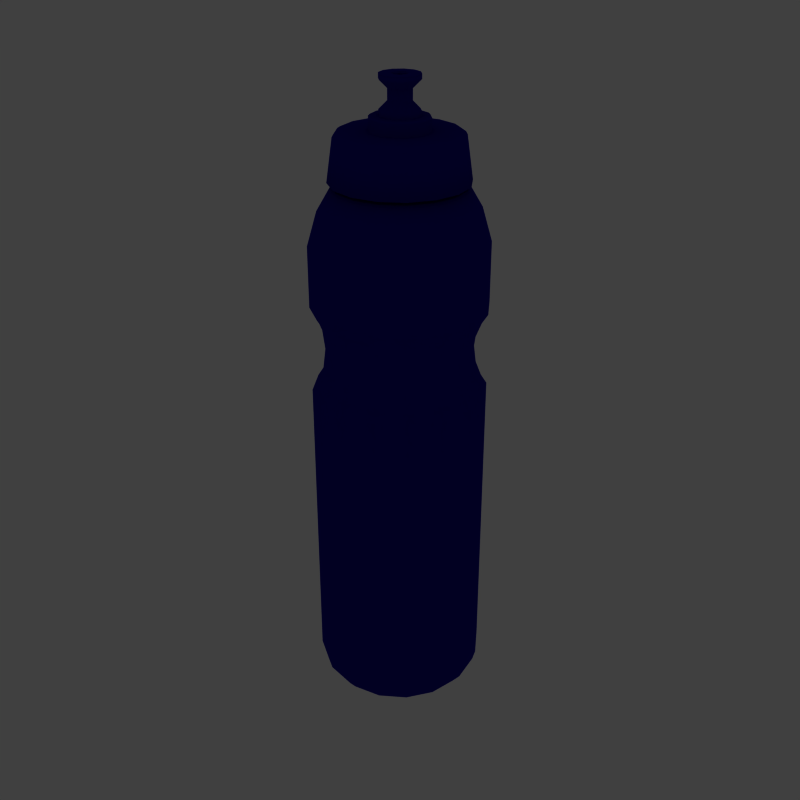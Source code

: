 # Source: bottle_blue.blend  (saved by Blender 3.2.14; exported with 4.5.12 LTS)
import bpy
from mathutils import Matrix  # noqa: F401  (used for matrix-valued properties, if any)

bpy.ops.wm.read_factory_settings(use_empty=True)
scene = bpy.context.scene
scene.name = 'Scene'

# ---- collections
col_collection_1 = bpy.data.collections.new('Collection 1'); scene.collection.children.link(col_collection_1)
col_collection_10 = bpy.data.collections.new('Collection 10'); scene.collection.children.link(col_collection_10)

# ---- materials (node trees are filled in below, after node groups)
mat_sp_btl = bpy.data.materials.new('SP_BTL')
mat_sp_btl.alpha_threshold = 0.0
mat_sp_btl.preview_render_type = 'FLAT'
mat_sp_btl.diffuse_color = (0.03524, 0.01138, 0.5382, 1.0)
mat_sp_btl.roughness = 0.2
mat_sp_btl.specular_intensity = 0.4
mat_sp_btl.line_color = (0.0, 0.0, 0.0, 1.0)

# ---- material node trees

# ---- world
world_world = bpy.data.worlds.new('World'); scene.world = world_world
world_world.color = (0.251, 0.251, 0.251)
world_world.use_sun_shadow = False
world_world.sun_shadow_jitter_overblur = 0.0
world_world.cycles.sampling_method = 'MANUAL'
world_world.cycles.sample_map_resolution = 256

# ---- meshes
me_sport_bottle = bpy.data.meshes.new('Sport_Bottle')
me_sport_bottle.from_pydata([(1.192e-07, -1.17, -4.593), (-1.081, -0.4478, -4.593), (-1.081, 0.4478, -4.593), (-0.8274, 0.8274, -4.593), (-0.6808, -0.3931, -4.679), (-0.7861, -4.172e-07, -4.679), (-4.768e-07, 0.7861, -4.679), (-0.4795, -1.158, 1.527), (-0.886, -0.886, 1.527), (-1.158, 0.4795, 1.527), (-1.158, -0.4795, 1.527), (-1.253, 1.192e-07, 1.527), (-0.886, 0.886, 1.527), (-0.4795, 1.158, 1.527), (-1.023, -0.4237, 1.231), (-1.107, 1.192e-07, 1.231), (-0.7829, 0.7829, 1.231), (-0.4237, 1.023, 1.231), (-1.023, 0.4237, 1.231), (-0.7829, -0.7829, 1.231), (-0.4237, -1.023, 1.231), (-0.4237, -1.023, 0.5597), (-0.7829, -0.7829, 0.5597), (-1.023, 0.4237, 0.5597), (-0.4237, 1.023, 0.5597), (-0.7829, 0.7829, 0.5597), (-1.107, 1.192e-07, 0.5597), (-1.023, -0.4237, 0.5597), (1.192e-07, -1.107, 0.5597), (-0.4795, 1.158, 0.2635), (-0.886, 0.886, 0.2635), (-1.253, 1.192e-07, 0.2635), (-1.158, -0.4795, 0.2635), (-0.4018, 0.97, 0.8954), (-0.7424, 0.7424, 0.8954), (-0.97, 0.4018, 0.8954), (-1.05, 2.384e-07, 0.8954), (-0.97, -0.4018, 0.8954), (-0.7424, -0.7424, 0.8954), (-0.4018, -0.97, 0.8954), (0.0, -1.05, 0.8954), (-1.158, 0.4795, 0.2635), (-0.886, -0.886, 0.2635), (-0.4795, -1.158, 0.2635), (-0.5697, -0.5697, 3.996), (-0.3083, 0.7443, 3.996), (-0.5697, -0.5697, 3.277), (-0.7443, -0.3083, 3.277), (-0.4795, -1.158, 2.478), (0.0, -1.253, 2.478), (-1.158, -0.4795, 2.478), (-1.253, 0.0, 2.478), (-1.158, 0.4795, 2.478), (-0.886, 0.886, 2.478), (-2.384e-07, 1.253, 2.478), (-0.4795, -1.158, -4.508), (-1.158, -0.4795, -4.508), (-0.886, -0.886, -4.508), (-1.253, 1.192e-07, -4.508), (-1.158, 0.4795, -4.508), (-0.886, 0.886, -4.508), (-0.4795, 1.158, -4.508), (-0.4478, -1.081, -4.593), (-0.8274, -0.8274, -4.593), (-1.17, 1.192e-07, -4.593), (-0.4478, 1.081, -4.593), (-0.886, -0.886, 2.478), (-0.3083, -0.7443, 3.277), (-0.8056, -5.96e-08, 3.277), (-0.7443, 0.3083, 3.277), (-0.5697, 0.5697, 3.277), (-0.3083, 0.7443, 3.277), (-0.4795, 1.158, 2.478), (0.0, 0.8056, 3.277), (-0.7895, 0.327, 3.329), (-0.8546, 1.192e-07, 3.329), (-0.7895, -0.327, 3.329), (-0.7895, 0.327, 3.996), (-0.6043, 0.6043, 3.996), (-0.327, 0.7895, 3.996), (-0.8546, 5.96e-08, 3.996), (-0.7895, -0.327, 3.996), (-0.6043, -0.6043, 3.996), (-0.327, -0.7895, 3.996), (-0.327, -0.7895, 3.329), (-0.6043, -0.6043, 3.329), (-0.6043, 0.6043, 3.329), (-0.327, 0.7895, 3.329), (-0.327, -0.7895, 3.949), (-0.7895, -0.327, 3.949), (-0.7895, 0.327, 3.949), (-0.8546, 5.96e-08, 3.949), (-0.3325, -0.8027, 3.972), (-0.8027, -0.3325, 3.972), (-0.6144, -0.6144, 3.972), (-0.8027, 0.3325, 3.972), (-0.8688, 5.96e-08, 3.972), (-0.6144, 0.6144, 3.972), (-0.3325, 0.8027, 3.972), (-0.6043, -0.6043, 3.949), (-0.327, 0.7895, 3.949), (-5.96e-08, -0.8546, 3.949), (-0.6043, 0.6043, 3.949), (-0.3083, -0.7443, 3.996), (-0.7443, -0.3083, 3.996), (-0.7443, 0.3083, 3.996), (-0.8056, 1.192e-07, 3.996), (-0.5697, 0.5697, 3.996), (-0.3685, -0.8895, 3.329), (-0.6808, -0.6808, 3.329), (-0.9628, -4.172e-07, 3.329), (-0.8895, 0.3685, 3.329), (-0.6808, 0.6808, 3.329), (-0.3685, 0.8895, 3.329), (-5.364e-07, 0.9628, 3.329), (-0.5018, -1.211, -4.507), (-0.9272, -0.9272, -4.507), (-1.211, -0.5018, -4.507), (-1.311, 1.192e-07, -4.507), (-1.211, 0.5018, -4.507), (-0.9272, 0.9272, -4.507), (-0.5018, 1.211, -4.507), (-3.576e-07, -1.139, -4.837), (-0.4358, -1.052, -4.837), (-0.8053, -0.8053, -4.837), (-1.052, -0.4358, -4.837), (-1.139, 1.192e-07, -4.837), (-1.052, 0.4358, -4.837), (-0.8053, 0.8053, -4.837), (-0.4358, 1.052, -4.837), (-4.768e-07, -1.264, -4.679), (-0.4836, -1.168, -4.679), (-0.8937, -0.8937, -4.679), (-1.168, -0.4836, -4.679), (-1.264, 1.192e-07, -4.679), (-1.168, 0.4836, -4.679), (-0.8937, 0.8937, -4.679), (-0.4836, 1.168, -4.679), (-0.5018, -1.211, 1.557), (-0.9272, -0.9272, 1.557), (-1.211, 0.5018, 1.557), (-1.211, -0.5018, 1.557), (-1.311, 1.192e-07, 1.557), (-0.9272, 0.9272, 1.557), (-0.5018, 1.211, 1.557), (-1.05, -0.435, 1.194), (-1.137, 1.192e-07, 1.194), (-0.8038, 0.8038, 1.194), (-0.435, 1.05, 1.194), (-1.05, 0.435, 1.194), (-0.8038, -0.8038, 1.194), (-0.435, -1.05, 1.194), (-0.435, -1.05, 0.597), (-0.8038, -0.8038, 0.597), (-1.05, 0.435, 0.597), (-0.435, 1.05, 0.597), (-0.8038, 0.8038, 0.597), (-1.137, 1.192e-07, 0.597), (-1.05, -0.435, 0.597), (-0.5018, 1.211, 0.2341), (-0.9272, 0.9272, 0.2341), (-1.311, 1.192e-07, 0.2341), (-1.211, -0.5018, 0.2341), (-0.4209, 1.016, 0.8954), (-0.7777, 0.7777, 0.8954), (-1.016, 0.4209, 0.8954), (-1.1, 1.192e-07, 0.8954), (-1.016, -0.4209, 0.8954), (-0.7777, -0.7777, 0.8954), (-0.4209, -1.016, 0.8954), (-1.211, 0.5018, 0.2341), (-0.9272, -0.9272, 0.2341), (-0.5018, -1.211, 0.2341), (-0.5018, -1.211, 2.478), (-0.9272, -0.9272, 2.478), (-1.211, -0.5018, 2.478), (-1.311, 1.192e-07, 2.478), (-0.9272, 0.9272, 2.478), (-0.5018, 1.211, 2.478), (-1.211, 0.5018, 2.478), (-1.192e-07, -0.9628, 3.329), (-0.8895, -0.3685, 3.329), (-0.8225, -0.8225, 2.989), (-0.4451, -1.075, 2.989), (-1.163, 1.192e-07, 2.989), (-1.075, -0.4451, 2.989), (-0.4451, 1.075, 2.989), (-0.8225, 0.8225, 2.989), (-1.075, 0.4451, 2.989), (-4.768e-07, -0.9446, -4.837), (-0.3615, -0.8727, -4.837), (-0.6679, -0.6679, -4.837), (-0.8727, -0.3615, -4.837), (-0.9446, 1.192e-07, -4.837), (-0.8727, 0.3615, -4.837), (-0.6679, 0.6679, -4.837), (-0.3615, 0.8727, -4.837), (-4.768e-07, -0.7861, -4.679), (-0.3931, -0.6808, -4.679), (-0.6808, 0.3931, -4.679), (-0.3931, 0.6808, -4.679), (0.3931, 0.6808, -4.679), (0.6808, 0.3931, -4.679), (0.3931, -0.6808, -4.679), (-2.98e-07, 0.9446, -4.837), (0.3615, 0.8727, -4.837), (0.6679, 0.6679, -4.837), (0.8727, 0.3615, -4.837), (0.9446, 5.96e-08, -4.837), (0.8727, -0.3615, -4.837), (0.6679, -0.6679, -4.837), (0.3615, -0.8727, -4.837), (1.075, 0.4451, 2.989), (-4.768e-07, 1.163, 2.989), (0.8225, 0.8225, 2.989), (0.4451, 1.075, 2.989), (1.075, -0.4451, 2.989), (1.163, 0.0, 2.989), (0.0, -1.163, 2.989), (0.4451, -1.075, 2.989), (0.8225, -0.8225, 2.989), (0.8895, -0.3685, 3.329), (1.211, 0.5018, 2.478), (-4.768e-07, 1.311, 2.478), (0.5018, 1.211, 2.478), (0.9272, 0.9272, 2.478), (1.311, 0.0, 2.478), (1.211, -0.5018, 2.478), (-1.192e-07, -1.311, 2.478), (0.9272, -0.9272, 2.478), (0.5018, -1.211, 2.478), (0.5018, -1.211, 0.2341), (0.9272, -0.9272, 0.2341), (1.211, 0.5018, 0.2341), (0.0, -1.1, 0.8954), (0.4209, -1.016, 0.8954), (0.7777, -0.7777, 0.8954), (1.016, -0.4209, 0.8954), (1.1, 0.0, 0.8954), (1.016, 0.4209, 0.8954), (0.7777, 0.7777, 0.8954), (0.4209, 1.016, 0.8954), (-1.192e-07, 1.1, 0.8954), (-1.192e-07, -1.311, 0.2341), (1.211, -0.5018, 0.2341), (1.311, 0.0, 0.2341), (0.9272, 0.9272, 0.2341), (0.5018, 1.211, 0.2341), (-5.96e-07, 1.311, 0.2341), (0.0, -1.137, 0.597), (1.05, -0.435, 0.597), (1.137, 0.0, 0.597), (0.8038, 0.8038, 0.597), (0.435, 1.05, 0.597), (-1.192e-07, 1.137, 0.597), (1.05, 0.435, 0.597), (0.8038, -0.8038, 0.597), (0.435, -1.05, 0.597), (0.435, -1.05, 1.194), (0.8038, -0.8038, 1.194), (1.05, 0.435, 1.194), (-2.384e-07, 1.137, 1.194), (0.435, 1.05, 1.194), (0.8038, 0.8038, 1.194), (1.137, 1.192e-07, 1.194), (1.05, -0.435, 1.194), (0.0, -1.137, 1.194), (-5.96e-07, 1.311, 1.557), (0.5018, 1.211, 1.557), (0.9272, 0.9272, 1.557), (1.311, 0.0, 1.557), (1.211, -0.5018, 1.557), (-1.192e-07, -1.311, 1.557), (1.211, 0.5018, 1.557), (0.9272, -0.9272, 1.557), (0.5018, -1.211, 1.557), (-3.576e-07, 1.264, -4.679), (0.4836, 1.168, -4.679), (0.8937, 0.8937, -4.679), (1.168, 0.4836, -4.679), (1.264, 0.0, -4.679), (1.168, -0.4836, -4.679), (0.8937, -0.8937, -4.679), (0.4836, -1.168, -4.679), (-3.576e-07, 1.139, -4.837), (0.4358, 1.052, -4.837), (0.8053, 0.8053, -4.837), (1.052, 0.4358, -4.837), (1.139, 0.0, -4.837), (1.052, -0.4358, -4.837), (0.8053, -0.8053, -4.837), (0.4358, -1.052, -4.837), (-3.576e-07, 1.311, -4.507), (0.5018, 1.211, -4.507), (0.9272, 0.9272, -4.507), (1.211, 0.5018, -4.507), (1.311, 0.0, -4.507), (1.211, -0.5018, -4.507), (0.9272, -0.9272, -4.507), (0.5018, -1.211, -4.507), (-5.96e-07, -1.311, -4.507), (0.3685, 0.8895, 3.329), (0.6808, 0.6808, 3.329), (0.8895, 0.3685, 3.329), (0.9628, -5.364e-07, 3.329), (0.6808, -0.6808, 3.329), (0.3685, -0.8895, 3.329), (-4.768e-07, 0.8056, 3.996), (0.5697, 0.5697, 3.996), (0.8056, 5.96e-08, 3.996), (0.7443, 0.3083, 3.996), (0.7443, -0.3083, 3.996), (0.3083, -0.7443, 3.996), (0.6043, 0.6043, 3.949), (-4.768e-07, 0.8546, 3.949), (0.327, 0.7895, 3.949), (0.6043, -0.6043, 3.949), (0.3325, 0.8027, 3.972), (-4.172e-07, 0.8688, 3.972), (0.6144, 0.6144, 3.972), (0.8688, 5.96e-08, 3.972), (0.8027, 0.3325, 3.972), (0.6144, -0.6144, 3.972), (0.8027, -0.3325, 3.972), (-5.96e-08, -0.8688, 3.972), (0.3325, -0.8027, 3.972), (0.8546, 5.96e-08, 3.949), (0.7895, 0.327, 3.949), (0.7895, -0.327, 3.949), (0.327, -0.7895, 3.949), (-2.384e-07, 0.8546, 3.329), (0.327, 0.7895, 3.329), (0.6043, 0.6043, 3.329), (0.6043, -0.6043, 3.329), (0.327, -0.7895, 3.329), (0.327, -0.7895, 3.996), (0.6043, -0.6043, 3.996), (-5.96e-08, -0.8546, 3.996), (0.7895, -0.327, 3.996), (0.8546, 5.96e-08, 3.996), (0.327, 0.7895, 3.996), (0.6043, 0.6043, 3.996), (-4.768e-07, 0.8546, 3.996), (0.7895, 0.327, 3.996), (-5.96e-08, -0.8546, 3.329), (0.7895, -0.327, 3.329), (0.8546, 5.96e-08, 3.329), (0.7895, 0.327, 3.329), (5.96e-08, -0.8056, 3.277), (0.4795, 1.158, 2.478), (0.3083, 0.7443, 3.277), (0.5697, 0.5697, 3.277), (0.7443, 0.3083, 3.277), (0.8056, -1.192e-07, 3.277), (0.3083, -0.7443, 3.277), (0.886, -0.886, 2.478), (0.4478, 1.081, -4.593), (1.17, 0.0, -4.593), (0.8274, -0.8274, -4.593), (0.4478, -1.081, -4.593), (0.4795, 1.158, -4.508), (-5.96e-07, 1.253, -4.508), (0.886, 0.886, -4.508), (1.158, 0.4795, -4.508), (1.253, 0.0, -4.508), (0.886, -0.886, -4.508), (1.158, -0.4795, -4.508), (0.4795, -1.158, -4.508), (-1.192e-07, -1.253, -4.508), (0.886, 0.886, 2.478), (1.158, 0.4795, 2.478), (1.253, -1.192e-07, 2.478), (1.158, -0.4795, 2.478), (0.4795, -1.158, 2.478), (0.7443, -0.3083, 3.277), (0.5697, -0.5697, 3.277), (0.3083, 0.7443, 3.996), (0.5697, -0.5697, 3.996), (5.96e-08, -0.8056, 3.996), (0.4795, -1.158, 0.2635), (0.886, -0.886, 0.2635), (1.158, 0.4795, 0.2635), (0.4018, -0.97, 0.8954), (0.7424, -0.7424, 0.8954), (0.97, -0.4018, 0.8954), (1.05, 0.0, 0.8954), (0.97, 0.4018, 0.8954), (0.7424, 0.7424, 0.8954), (0.4018, 0.97, 0.8954), (-3.576e-07, 1.05, 0.8954), (-1.192e-07, -1.253, 0.2635), (1.158, -0.4795, 0.2635), (1.253, 0.0, 0.2635), (0.886, 0.886, 0.2635), (0.4795, 1.158, 0.2635), (-5.96e-07, 1.253, 0.2635), (1.023, -0.4237, 0.5597), (1.107, 0.0, 0.5597), (0.7829, 0.7829, 0.5597), (0.4237, 1.023, 0.5597), (-3.576e-07, 1.107, 0.5597), (1.023, 0.4237, 0.5597), (0.7829, -0.7829, 0.5597), (0.4237, -1.023, 0.5597), (0.4237, -1.023, 1.231), (0.7829, -0.7829, 1.231), (1.023, 0.4237, 1.231), (-5.96e-07, 1.107, 1.231), (0.4237, 1.023, 1.231), (0.7829, 0.7829, 1.231), (1.107, 0.0, 1.231), (1.023, -0.4237, 1.231), (0.0, -1.107, 1.231), (-5.96e-07, 1.253, 1.527), (0.4795, 1.158, 1.527), (0.886, 0.886, 1.527), (1.253, 0.0, 1.527), (1.158, -0.4795, 1.527), (-1.192e-07, -1.253, 1.527), (1.158, 0.4795, 1.527), (0.886, -0.886, 1.527), (0.4795, -1.158, 1.527), (0.7861, -4.768e-07, -4.679), (0.6808, -0.3931, -4.679), (-5.96e-07, 1.17, -4.593), (0.8274, 0.8274, -4.593), (1.081, 0.4478, -4.593), (1.081, -0.4478, -4.593), (-1.341e-07, 0.1728, 4.645), (-1.341e-07, 0.1728, 4.476), (-0.08638, 0.1496, 4.645), (-0.08638, 0.1496, 4.476), (-0.1496, 0.08638, 4.645), (-0.1496, 0.08638, 4.476), (-2.086e-07, 0.295, 4.767), (-2.086e-07, 0.295, 4.354), (-0.1475, 0.2555, 4.767), (-0.1475, 0.2555, 4.354), (-0.2555, 0.1475, 4.767), (-0.2555, 0.1475, 4.354), (-0.0799, 0.0799, 4.804), (-0.09093, 0.09093, 4.837), (-0.2555, 0.1475, 4.837), (-0.1475, 0.2555, 4.837), (-2.086e-07, 0.295, 4.837), (-0.113, -5.215e-08, 4.001), (-0.0799, 0.0799, 4.001), (-2.086e-07, 0.295, 4.284), (-0.1475, 0.2555, 4.284), (-0.2555, 0.1475, 4.284), (-3.576e-07, 0.4152, 4.284), (-0.2076, 0.3595, 4.284), (-0.3595, 0.2076, 4.284), (-0.7903, 0.3274, 4.077), (-0.6049, 0.6049, 4.077), (-0.3274, 0.7903, 4.077), (-0.3784, 0.2185, 4.077), (-2.384e-07, 0.437, 4.077), (-3.576e-07, 0.437, 4.261), (-0.2185, 0.3784, 4.261), (-0.3784, 0.2185, 4.261), (-0.2185, 0.3784, 4.077), (-0.8301, 0.3439, 4.05), (-0.8985, 5.96e-08, 4.05), (-0.6354, 0.6354, 4.05), (-0.3439, 0.8301, 4.05), (-0.8521, 0.353, 4.008), (-0.9223, 1.192e-07, 4.008), (-0.6522, 0.6522, 4.008), (-0.353, 0.8521, 4.008), (-0.9351, 0.3873, 3.382), (-1.012, 1.192e-07, 3.382), (-0.7157, 0.7157, 3.382), (-0.3873, 0.9351, 3.382), (-0.7895, 0.327, 3.382), (-0.8546, 1.192e-07, 3.382), (-0.6043, 0.6043, 3.382), (-0.327, 0.7895, 3.382), (-0.8071, 0.3343, 3.971), (-0.8735, 1.192e-07, 3.971), (-0.6177, 0.6177, 3.971), (-0.3343, 0.8071, 3.971), (-0.7895, 0.327, 4.001), (-0.8546, 1.192e-07, 4.001), (-0.6043, 0.6043, 4.001), (-0.327, 0.7895, 4.001), (-0.7895, 0.327, 3.941), (-0.8546, 1.192e-07, 3.941), (-0.6043, 0.6043, 3.941), (-0.327, 0.7895, 3.941), (-0.327, -0.7895, 3.941), (-0.6043, -0.6043, 3.941), (-0.7895, -0.327, 3.941), (-0.327, -0.7895, 4.001), (-0.6043, -0.6043, 4.001), (-0.7895, -0.327, 4.001), (-0.3343, -0.8071, 3.971), (-0.6177, -0.6177, 3.971), (-0.8071, -0.3343, 3.971), (-0.327, -0.7895, 3.382), (-0.6043, -0.6043, 3.382), (-0.7895, -0.327, 3.382), (-0.3873, -0.9351, 3.382), (-0.7157, -0.7157, 3.382), (-0.9351, -0.3873, 3.382), (-0.8555, -5.96e-08, 4.077), (-0.353, -0.8521, 4.008), (-0.6522, -0.6522, 4.008), (-0.8521, -0.353, 4.008), (-0.3439, -0.8301, 4.05), (-0.6354, -0.6354, 4.05), (-0.8301, -0.3439, 4.05), (-0.2185, -0.3784, 4.077), (-0.437, 1.192e-07, 4.261), (-0.3784, -0.2185, 4.261), (-0.2185, -0.3784, 4.261), (-3.576e-07, -0.437, 4.261), (-2.384e-07, -0.437, 4.077), (-0.3784, -0.2185, 4.077), (-0.437, 0.0, 4.077), (-0.3274, -0.7903, 4.077), (-0.6049, -0.6049, 4.077), (-0.7903, -0.3274, 4.077), (-0.4152, 1.192e-07, 4.284), (-0.3595, -0.2076, 4.284), (-0.2076, -0.3595, 4.284), (-3.576e-07, -0.4152, 4.284), (-0.295, 1.192e-07, 4.284), (-0.2555, -0.1475, 4.284), (-0.1475, -0.2555, 4.284), (-2.682e-07, -0.295, 4.284), (-0.0799, -0.0799, 4.001), (-0.113, -5.215e-08, 4.804), (-2.682e-07, -0.295, 4.837), (-0.1475, -0.2555, 4.837), (-0.2555, -0.1475, 4.837), (-0.295, 1.192e-07, 4.837), (-4.47e-08, -0.1286, 4.837), (-0.09093, -0.09093, 4.837), (-0.1286, -8.941e-08, 4.837), (-0.0799, -0.0799, 4.804), (-0.295, 1.192e-07, 4.354), (-0.295, 1.192e-07, 4.767), (-0.2555, -0.1475, 4.354), (-0.2555, -0.1475, 4.767), (-0.1475, -0.2555, 4.354), (-0.1475, -0.2555, 4.767), (-2.682e-07, -0.295, 4.354), (-2.682e-07, -0.295, 4.767), (-0.1728, 0.0, 4.476), (-0.1728, 0.0, 4.645), (-0.1496, -0.08638, 4.476), (-0.1496, -0.08638, 4.645), (-0.08638, -0.1496, 4.476), (-0.08638, -0.1496, 4.645), (-1.639e-07, -0.1728, 4.476), (-1.639e-07, -0.1728, 4.645), (0.08638, -0.1496, 4.645), (0.08638, -0.1496, 4.476), (0.1496, -0.08638, 4.645), (0.1496, -0.08638, 4.476), (0.1728, -5.96e-08, 4.645), (0.1728, -5.96e-08, 4.476), (0.1475, -0.2555, 4.767), (0.1475, -0.2555, 4.354), (0.2555, -0.1475, 4.767), (0.2555, -0.1475, 4.354), (0.295, 5.96e-08, 4.767), (0.295, 5.96e-08, 4.354), (0.0799, -0.0799, 4.804), (0.1286, -1.043e-07, 4.837), (0.09093, -0.09093, 4.837), (0.295, 5.96e-08, 4.837), (0.2555, -0.1475, 4.837), (0.1475, -0.2555, 4.837), (0.113, -4.47e-08, 4.804), (2.235e-08, -0.113, 4.804), (0.0799, -0.0799, 4.001), (2.235e-08, -0.113, 4.001), (0.1475, -0.2555, 4.284), (0.2555, -0.1475, 4.284), (0.295, 5.96e-08, 4.284), (0.2076, -0.3595, 4.284), (0.3595, -0.2076, 4.284), (0.4152, 8.941e-08, 4.284), (0.7903, -0.3274, 4.077), (0.6049, -0.6049, 4.077), (0.3274, -0.7903, 4.077), (0.437, -2.98e-08, 4.077), (0.3784, -0.2185, 4.077), (0.0, -0.8555, 4.077), (0.2185, -0.3784, 4.261), (0.3784, -0.2185, 4.261), (0.437, 8.941e-08, 4.261), (0.2185, -0.3784, 4.077), (0.8301, -0.3439, 4.05), (0.6354, -0.6354, 4.05), (0.3439, -0.8301, 4.05), (-3.576e-07, -0.8985, 4.05), (0.8521, -0.353, 4.008), (0.6522, -0.6522, 4.008), (0.353, -0.8521, 4.008), (-3.576e-07, -0.9223, 4.008), (0.8555, -1.788e-07, 4.077), (0.9351, -0.3873, 3.382), (0.7157, -0.7157, 3.382), (0.3873, -0.9351, 3.382), (-3.576e-07, -1.012, 3.382), (0.7895, -0.327, 3.382), (0.6043, -0.6043, 3.382), (0.327, -0.7895, 3.382), (-3.576e-07, -0.8546, 3.382), (0.8071, -0.3343, 3.971), (0.6177, -0.6177, 3.971), (0.3343, -0.8071, 3.971), (-3.576e-07, -0.8735, 3.971), (0.7895, -0.327, 4.001), (0.6043, -0.6043, 4.001), (0.327, -0.7895, 4.001), (-3.576e-07, -0.8546, 4.001), (0.7895, -0.327, 3.941), (0.6043, -0.6043, 3.941), (0.327, -0.7895, 3.941), (-3.576e-07, -0.8546, 3.941), (-2.384e-07, 0.8546, 3.941), (0.327, 0.7895, 3.941), (0.6043, 0.6043, 3.941), (0.8546, 5.96e-08, 3.941), (0.7895, 0.327, 3.941), (-2.384e-07, 0.8546, 4.001), (0.327, 0.7895, 4.001), (0.6043, 0.6043, 4.001), (0.8546, 5.96e-08, 4.001), (0.7895, 0.327, 4.001), (-1.788e-07, 0.8735, 3.971), (0.3343, 0.8071, 3.971), (0.6177, 0.6177, 3.971), (0.8735, 5.96e-08, 3.971), (0.8071, 0.3343, 3.971), (-2.384e-07, 0.8546, 3.382), (0.327, 0.7895, 3.382), (0.6043, 0.6043, 3.382), (0.8546, 5.96e-08, 3.382), (0.7895, 0.327, 3.382), (-2.384e-07, 1.012, 3.382), (0.3873, 0.9351, 3.382), (0.7157, 0.7157, 3.382), (1.012, 0.0, 3.382), (0.9351, 0.3873, 3.382), (-2.384e-07, 0.9223, 4.008), (0.353, 0.8521, 4.008), (0.6522, 0.6522, 4.008), (0.9223, 5.96e-08, 4.008), (0.8521, 0.353, 4.008), (-1.788e-07, 0.8985, 4.05), (0.3439, 0.8301, 4.05), (0.6354, 0.6354, 4.05), (0.8985, 5.96e-08, 4.05), (0.8301, 0.3439, 4.05), (0.2185, 0.3784, 4.077), (0.3784, 0.2185, 4.261), (0.2185, 0.3784, 4.261), (5.96e-08, 0.8555, 4.077), (0.3784, 0.2185, 4.077), (0.3274, 0.7903, 4.077), (0.6049, 0.6049, 4.077), (0.7903, 0.3274, 4.077), (0.3595, 0.2076, 4.284), (0.2076, 0.3595, 4.284), (0.2555, 0.1475, 4.284), (0.1475, 0.2555, 4.284), (3.725e-08, 0.113, 4.001), (0.0799, 0.0799, 4.001), (0.113, -4.47e-08, 4.001), (3.725e-08, 0.113, 4.804), (0.1475, 0.2555, 4.837), (0.2555, 0.1475, 4.837), (4.47e-08, 0.1286, 4.837), (0.09093, 0.09093, 4.837), (0.0799, 0.0799, 4.804), (0.2555, 0.1475, 4.354), (0.2555, 0.1475, 4.767), (0.1475, 0.2555, 4.354), (0.1475, 0.2555, 4.767), (0.1496, 0.08638, 4.476), (0.1496, 0.08638, 4.645), (0.08638, 0.1496, 4.476), (0.08638, 0.1496, 4.645), (-0.4679, -1.13, 0.3737), (-0.8646, -0.8646, 0.3737), (-1.13, 0.4679, 0.3737), (-0.4679, 1.13, 0.3737), (-0.8646, 0.8646, 0.3737), (-1.223, 1.192e-07, 0.3737), (-1.13, -0.4679, 0.3737), (-1.192e-07, -1.223, 0.3737), (1.13, -0.4679, 0.3737), (1.223, 0.0, 0.3737), (0.8646, 0.8646, 0.3737), (0.4679, 1.13, 0.3737), (-2.384e-07, 1.223, 0.3737), (1.13, 0.4679, 0.3737), (0.8646, -0.8646, 0.3737), (0.4679, -1.13, 0.3737), (-1.13, -0.4679, 1.417), (-1.223, 1.192e-07, 1.417), (-0.8646, 0.8646, 1.417), (-0.4679, 1.13, 1.417), (-1.13, 0.4679, 1.417), (-0.8646, -0.8646, 1.417), (-0.4679, -1.13, 1.417), (0.4679, -1.13, 1.417), (0.8646, -0.8646, 1.417), (1.13, 0.4679, 1.417), (-2.384e-07, 1.223, 1.417), (0.4679, 1.13, 1.417), (0.8646, 0.8646, 1.417), (1.223, 0.0, 1.417), (1.13, -0.4679, 1.417), (-1.192e-07, -1.223, 1.417)], [], [(62, 0, 424, 65), (62, 65, 3, 63), (63, 3, 2, 1), (1, 2, 64), (200, 6, 197, 198), (198, 4, 199, 200), (4, 5, 199), (39, 20, 412, 40), (20, 7, 418, 412), (38, 19, 20, 39), (7, 20, 19, 8), (37, 14, 19, 38), (14, 10, 8, 19), (36, 15, 14, 37), (15, 11, 10, 14), (35, 18, 15, 36), (18, 9, 11, 15), (34, 16, 18, 35), (16, 12, 9, 18), (33, 17, 16, 34), (17, 13, 12, 16), (389, 407, 17, 33), (407, 413, 13, 17), (400, 24, 29, 395), (389, 33, 24, 400), (24, 25, 30, 29), (33, 34, 25, 24), (25, 23, 41, 30), (34, 35, 23, 25), (23, 26, 31, 41), (35, 36, 26, 23), (26, 27, 32, 31), (36, 37, 27, 26), (27, 22, 42, 32), (37, 38, 22, 27), (22, 21, 43, 42), (38, 39, 21, 22), (21, 28, 390, 43), (39, 40, 28, 21), (103, 378, 348, 67), (104, 44, 46, 47), (105, 106, 68, 69), (107, 105, 69, 70), (307, 45, 71, 73), (45, 107, 70, 71), (106, 104, 47, 68), (44, 103, 67, 46), (48, 7, 8, 66), (11, 51, 50, 10), (13, 72, 53, 12), (413, 54, 72, 13), (12, 53, 52, 9), (9, 52, 51, 11), (10, 50, 66, 8), (7, 48, 49, 418), (390, 368, 55, 43), (42, 57, 56, 32), (31, 58, 59, 41), (41, 59, 60, 30), (29, 61, 361, 395), (30, 60, 61, 29), (32, 56, 58, 31), (43, 55, 57, 42), (368, 0, 62, 55), (57, 63, 1, 56), (58, 64, 2, 59), (59, 2, 3, 60), (61, 65, 424, 361), (60, 3, 65, 61), (56, 1, 64, 58), (55, 62, 63, 57), (348, 49, 48, 67), (67, 48, 66, 46), (46, 66, 50, 47), (47, 50, 51, 68), (68, 51, 52, 69), (69, 52, 53, 70), (70, 53, 72, 71), (71, 72, 54, 73), (180, 344, 84, 108), (109, 85, 76, 181), (74, 111, 110, 75), (111, 74, 86, 112), (330, 114, 113, 87), (112, 86, 87, 113), (181, 76, 75, 110), (108, 84, 85, 109), (83, 92, 324, 337), (92, 88, 101, 324), (81, 93, 94, 82), (93, 89, 99, 94), (77, 95, 96, 80), (95, 90, 91, 96), (77, 78, 97, 95), (95, 97, 102, 90), (342, 318, 98, 79), (318, 314, 100, 98), (78, 79, 98, 97), (97, 98, 100, 102), (81, 80, 96, 93), (93, 96, 91, 89), (83, 82, 94, 92), (92, 94, 99, 88), (86, 74, 90, 102), (76, 85, 99, 89), (84, 344, 101, 88), (74, 75, 91, 90), (75, 76, 89, 91), (85, 84, 88, 99), (87, 86, 102, 100), (330, 87, 100, 314), (83, 337, 378, 103), (81, 82, 44, 104), (77, 80, 106, 105), (78, 77, 105, 107), (342, 79, 45, 307), (79, 78, 107, 45), (80, 81, 104, 106), (82, 83, 103, 44), (300, 115, 131, 130), (130, 131, 123, 122), (115, 116, 132, 131), (131, 132, 124, 123), (116, 117, 133, 132), (132, 133, 125, 124), (117, 118, 134, 133), (133, 134, 126, 125), (118, 119, 135, 134), (134, 135, 127, 126), (119, 120, 136, 135), (135, 136, 128, 127), (120, 121, 137, 136), (136, 137, 129, 128), (121, 292, 276, 137), (137, 276, 284, 129), (300, 243, 172, 115), (115, 172, 171, 116), (116, 171, 162, 117), (117, 162, 161, 118), (118, 161, 170, 119), (119, 170, 160, 120), (120, 160, 159, 121), (121, 159, 248, 292), (169, 234, 266, 151), (168, 169, 151, 150), (167, 168, 150, 145), (166, 167, 145, 146), (165, 166, 146, 149), (164, 165, 149, 147), (163, 164, 147, 148), (242, 163, 148, 261), (242, 254, 155, 163), (163, 155, 156, 164), (164, 156, 154, 165), (165, 154, 157, 166), (166, 157, 158, 167), (167, 158, 153, 168), (168, 153, 152, 169), (169, 152, 249, 234), (138, 173, 174, 139), (141, 175, 176, 142), (143, 177, 178, 144), (144, 178, 223, 267), (140, 179, 177, 143), (142, 176, 179, 140), (139, 174, 175, 141), (272, 228, 173, 138), (174, 173, 183, 182), (182, 183, 108, 109), (176, 175, 185, 184), (184, 185, 181, 110), (178, 177, 187, 186), (186, 187, 112, 113), (223, 178, 186, 213), (213, 186, 113, 114), (177, 179, 188, 187), (187, 188, 111, 112), (179, 176, 184, 188), (188, 184, 110, 111), (175, 174, 182, 185), (185, 182, 109, 181), (173, 228, 218, 183), (183, 218, 180, 108), (123, 190, 189, 122), (124, 191, 190, 123), (125, 192, 191, 124), (126, 193, 192, 125), (127, 194, 193, 126), (128, 195, 194, 127), (129, 196, 195, 128), (284, 204, 196, 129), (189, 190, 198, 197), (192, 193, 5, 4), (193, 194, 199, 5), (6, 200, 196, 204), (190, 191, 198), (191, 4, 198), (191, 192, 4), (194, 195, 199), (195, 200, 199), (195, 196, 200), (206, 201, 205), (206, 202, 201), (207, 202, 206), (210, 423, 209), (210, 203, 423), (211, 203, 210), (6, 204, 205, 201), (208, 422, 202, 207), (209, 423, 422, 208), (189, 197, 203, 211), (284, 285, 205, 204), (285, 286, 206, 205), (286, 287, 207, 206), (287, 288, 208, 207), (288, 289, 209, 208), (289, 290, 210, 209), (290, 291, 211, 210), (291, 122, 189, 211), (219, 306, 180, 218), (230, 219, 218, 228), (216, 221, 305, 220), (227, 216, 220, 229), (212, 303, 304, 217), (222, 212, 217, 226), (214, 302, 303, 212), (225, 214, 212, 222), (213, 114, 301, 215), (223, 213, 215, 224), (215, 301, 302, 214), (224, 215, 214, 225), (217, 304, 221, 216), (226, 217, 216, 227), (220, 305, 306, 219), (229, 220, 219, 230), (272, 275, 230, 228), (274, 271, 227, 229), (270, 273, 222, 226), (273, 269, 225, 222), (268, 267, 223, 224), (269, 268, 224, 225), (271, 270, 226, 227), (275, 274, 229, 230), (235, 234, 249, 257), (236, 235, 257, 256), (237, 236, 256, 250), (238, 237, 250, 251), (239, 238, 251, 255), (240, 239, 255, 252), (241, 240, 252, 253), (242, 241, 253, 254), (242, 261, 262, 241), (241, 262, 263, 240), (240, 263, 260, 239), (239, 260, 264, 238), (238, 264, 265, 237), (237, 265, 259, 236), (236, 259, 258, 235), (235, 258, 266, 234), (293, 292, 248, 247), (294, 293, 247, 246), (295, 294, 246, 233), (296, 295, 233, 245), (297, 296, 245, 244), (298, 297, 244, 232), (299, 298, 232, 231), (300, 299, 231, 243), (277, 285, 284, 276), (293, 277, 276, 292), (278, 286, 285, 277), (294, 278, 277, 293), (279, 287, 286, 278), (295, 279, 278, 294), (280, 288, 287, 279), (296, 280, 279, 295), (281, 289, 288, 280), (297, 281, 280, 296), (282, 290, 289, 281), (298, 282, 281, 297), (283, 291, 290, 282), (299, 283, 282, 298), (130, 122, 291, 283), (300, 130, 283, 299), (336, 377, 312, 335), (339, 309, 311, 338), (340, 376, 308, 341), (342, 307, 376, 340), (341, 308, 310, 343), (343, 310, 309, 339), (338, 311, 377, 336), (335, 312, 378, 337), (330, 314, 315, 331), (331, 315, 313, 332), (333, 316, 329, 334), (346, 326, 328, 345), (347, 327, 326, 346), (334, 329, 101, 344), (345, 328, 316, 333), (332, 313, 327, 347), (325, 329, 316, 322), (335, 325, 322, 336), (323, 328, 326, 320), (338, 323, 320, 339), (319, 313, 315, 317), (341, 319, 317, 340), (318, 317, 315, 314), (342, 340, 317, 318), (321, 327, 313, 319), (343, 321, 319, 341), (321, 320, 326, 327), (343, 339, 320, 321), (323, 322, 316, 328), (338, 336, 322, 323), (325, 324, 101, 329), (335, 337, 324, 325), (306, 305, 333, 334), (221, 304, 346, 345), (302, 301, 331, 332), (330, 331, 301, 114), (303, 302, 332, 347), (347, 346, 304, 303), (305, 221, 345, 333), (180, 306, 334, 344), (350, 73, 54, 349), (351, 350, 349, 369), (352, 351, 369, 370), (353, 352, 370, 371), (374, 353, 371, 372), (375, 374, 372, 355), (354, 375, 355, 373), (348, 354, 373, 49), (367, 365, 358, 359), (366, 364, 357, 427), (362, 360, 356, 425), (360, 361, 424, 356), (363, 362, 425, 426), (364, 363, 426, 357), (365, 366, 427, 358), (359, 0, 368, 367), (379, 380, 365, 367), (391, 392, 364, 366), (393, 394, 360, 362), (394, 395, 361, 360), (381, 393, 362, 363), (392, 381, 363, 364), (380, 391, 366, 365), (390, 379, 367, 368), (421, 418, 49, 373), (417, 420, 355, 372), (419, 416, 371, 370), (415, 419, 370, 369), (413, 414, 349, 54), (414, 415, 369, 349), (416, 417, 372, 371), (373, 355, 420, 421), (377, 375, 354, 312), (309, 353, 374, 311), (376, 350, 351, 308), (307, 73, 350, 376), (308, 351, 352, 310), (310, 352, 353, 309), (311, 374, 375, 377), (312, 354, 348, 378), (382, 403, 28, 40), (403, 379, 390, 28), (383, 402, 403, 382), (402, 380, 379, 403), (384, 396, 402, 383), (396, 391, 380, 402), (385, 397, 396, 384), (397, 392, 391, 396), (386, 401, 397, 385), (401, 381, 392, 397), (387, 398, 401, 386), (398, 393, 381, 401), (388, 399, 398, 387), (399, 394, 393, 398), (389, 400, 399, 388), (400, 395, 394, 399), (407, 408, 414, 413), (389, 388, 408, 407), (408, 409, 415, 414), (388, 387, 409, 408), (409, 406, 419, 415), (387, 386, 406, 409), (406, 410, 416, 419), (386, 385, 410, 406), (410, 411, 417, 416), (385, 384, 411, 410), (411, 405, 420, 417), (384, 383, 405, 411), (421, 420, 405, 404), (383, 382, 404, 405), (404, 412, 418, 421), (382, 40, 412, 404), (423, 202, 422), (203, 201, 202, 423), (201, 203, 197, 6), (427, 357, 426), (358, 427, 426, 425), (359, 358, 425, 356), (424, 0, 359, 356), (433, 439, 541, 549), (432, 433, 549, 550), (438, 432, 550, 542), (431, 437, 439, 433), (430, 431, 433, 432), (436, 430, 432, 438), (429, 435, 437, 431), (428, 429, 431, 430), (434, 428, 430, 436), (439, 449, 527, 541), (442, 438, 542, 536), (437, 448, 449, 439), (443, 436, 438, 442), (435, 447, 448, 437), (444, 434, 436, 443), (441, 539, 532, 440), (677, 441, 440, 674), (441, 677, 444, 443), (539, 441, 442, 536), (441, 443, 442), (445, 446, 440, 532), (446, 671, 674, 440), (485, 446, 484), (484, 446, 482), (450, 451, 448, 447), (451, 452, 449, 448), (452, 523, 527, 449), (458, 459, 451, 450), (459, 460, 452, 451), (460, 513, 523, 452), (453, 505, 519, 456), (455, 461, 457, 662), (454, 461, 455), (454, 456, 461), (453, 456, 454), (457, 461, 459, 458), (461, 456, 460, 459), (456, 519, 513, 460), (462, 453, 454, 464), (466, 462, 464, 468), (462, 463, 505, 453), (466, 467, 463, 462), (465, 464, 454, 455), (469, 468, 464, 465), (654, 465, 455, 662), (649, 469, 465, 654), (470, 466, 468, 472), (470, 471, 467, 466), (473, 472, 468, 469), (644, 473, 469, 649), (476, 474, 470, 472), (475, 471, 470, 474), (476, 472, 473, 477), (477, 473, 644, 639), (488, 486, 474, 476), (487, 475, 474, 486), (488, 476, 477, 489), (489, 477, 639, 624), (480, 484, 482, 478), (488, 480, 478, 486), (479, 478, 482, 483), (487, 486, 478, 479), (480, 481, 485, 484), (488, 489, 481, 480), (481, 634, 629, 485), (489, 624, 634, 481), (490, 496, 615, 623), (496, 493, 619, 615), (491, 497, 496, 490), (497, 494, 493, 496), (487, 479, 498, 492), (479, 483, 495, 498), (491, 492, 498, 497), (497, 498, 495, 494), (490, 623, 611, 499), (491, 490, 499, 500), (487, 492, 501, 475), (491, 500, 501, 492), (499, 611, 607, 502), (500, 499, 502, 503), (475, 501, 504, 471), (500, 503, 504, 501), (607, 602, 506, 502), (502, 506, 507, 503), (504, 508, 467, 471), (504, 503, 507, 508), (602, 598, 509, 506), (598, 590, 520, 509), (506, 509, 510, 507), (509, 520, 521, 510), (508, 511, 463, 467), (511, 522, 505, 463), (508, 507, 510, 511), (511, 510, 521, 522), (518, 514, 513, 519), (512, 515, 514, 518), (517, 516, 515, 512), (522, 521, 518), (521, 512, 518), (521, 520, 512), (520, 590, 517, 512), (522, 518, 519, 505), (514, 524, 523, 513), (515, 525, 524, 514), (516, 526, 525, 515), (524, 528, 527, 523), (525, 529, 528, 524), (526, 530, 529, 525), (494, 495, 531), (493, 494, 531), (531, 540, 576, 578), (445, 532, 540, 531), (538, 535, 534), (539, 536, 535, 538), (538, 534, 533, 537), (537, 576, 540, 538), (538, 540, 532, 539), (533, 534, 546, 548), (547, 545, 529, 530), (534, 535, 544, 546), (545, 543, 528, 529), (535, 536, 542, 544), (543, 541, 527, 528), (548, 546, 554, 556), (556, 554, 553, 555), (555, 553, 545, 547), (546, 544, 552, 554), (554, 552, 551, 553), (553, 551, 543, 545), (544, 542, 550, 552), (552, 550, 549, 551), (551, 549, 541, 543), (560, 566, 568, 562), (559, 560, 562, 561), (565, 559, 561, 567), (558, 564, 566, 560), (557, 558, 560, 559), (563, 557, 559, 565), (555, 547, 564, 558), (556, 555, 558, 557), (548, 556, 557, 563), (566, 580, 581, 568), (573, 565, 567, 572), (564, 579, 580, 566), (574, 563, 565, 573), (547, 530, 579, 564), (533, 548, 563, 574), (571, 570, 575, 569), (537, 571, 569, 576), (571, 537, 533, 574), (570, 571, 573, 572), (571, 574, 573), (673, 577, 569, 575), (577, 578, 576, 569), (618, 577, 617), (617, 577, 616), (526, 582, 579, 530), (582, 583, 580, 579), (583, 584, 581, 580), (516, 591, 582, 526), (591, 592, 583, 582), (592, 593, 584, 583), (585, 603, 588, 589), (587, 594, 517, 590), (586, 594, 587), (586, 589, 594), (585, 589, 586), (517, 594, 591, 516), (594, 589, 592, 591), (589, 588, 593, 592), (595, 585, 586, 596), (599, 595, 596, 600), (595, 657, 603, 585), (599, 652, 657, 595), (597, 596, 586, 587), (601, 600, 596, 597), (598, 597, 587, 590), (602, 601, 597, 598), (604, 599, 600, 605), (604, 647, 652, 599), (606, 605, 600, 601), (607, 606, 601, 602), (609, 608, 604, 605), (642, 647, 604, 608), (609, 605, 606, 610), (610, 606, 607, 611), (621, 620, 608, 609), (627, 642, 608, 620), (621, 609, 610, 622), (622, 610, 611, 623), (613, 617, 616, 612), (621, 613, 612, 620), (637, 612, 616, 632), (627, 620, 612, 637), (613, 614, 618, 617), (621, 622, 614, 613), (614, 615, 619, 618), (622, 623, 615, 614), (625, 635, 634, 624), (635, 630, 629, 634), (626, 636, 635, 625), (636, 631, 630, 635), (627, 637, 638, 628), (637, 632, 633, 638), (626, 628, 638, 636), (636, 638, 633, 631), (625, 624, 639, 640), (626, 625, 640, 641), (627, 628, 643, 642), (626, 641, 643, 628), (640, 639, 644, 645), (641, 640, 645, 646), (642, 643, 648, 647), (641, 646, 648, 643), (644, 649, 650, 645), (645, 650, 651, 646), (648, 653, 652, 647), (648, 646, 651, 653), (649, 654, 655, 650), (654, 662, 664, 655), (650, 655, 656, 651), (655, 664, 665, 656), (653, 658, 657, 652), (658, 666, 603, 657), (653, 651, 656, 658), (658, 656, 665, 666), (663, 660, 593, 588), (659, 661, 660, 663), (457, 458, 661, 659), (666, 665, 663), (665, 659, 663), (665, 664, 659), (664, 662, 457, 659), (666, 663, 588, 603), (660, 667, 584, 593), (661, 668, 667, 660), (458, 450, 668, 661), (667, 669, 581, 584), (668, 670, 669, 667), (450, 447, 670, 668), (631, 633, 672), (630, 631, 672), (672, 679, 674, 671), (673, 575, 679, 672), (678, 676, 675), (570, 572, 676, 678), (678, 675, 444, 677), (677, 674, 679, 678), (678, 679, 575, 570), (444, 675, 683, 434), (435, 682, 670, 447), (675, 676, 681, 683), (682, 680, 669, 670), (676, 572, 567, 681), (680, 568, 581, 669), (687, 428, 434, 683), (428, 687, 686, 429), (429, 686, 682, 435), (683, 681, 685, 687), (687, 685, 684, 686), (686, 684, 680, 682), (681, 567, 561, 685), (685, 561, 562, 684), (684, 562, 568, 680), (629, 630, 671), (630, 672, 671), (632, 673, 633), (673, 672, 633), (632, 616, 673), (616, 577, 673), (619, 578, 618), (578, 577, 618), (619, 493, 578), (493, 531, 578), (483, 445, 495), (445, 531, 495), (483, 482, 445), (482, 446, 445), (629, 671, 485), (671, 446, 485), (254, 700, 691, 155), (700, 248, 159, 691), (155, 691, 692, 156), (691, 159, 160, 692), (156, 692, 690, 154), (692, 160, 170, 690), (154, 690, 693, 157), (690, 170, 161, 693), (157, 693, 694, 158), (693, 161, 162, 694), (158, 694, 689, 153), (694, 162, 171, 689), (153, 689, 688, 152), (689, 171, 172, 688), (152, 688, 695, 249), (688, 172, 243, 695), (249, 695, 703, 257), (695, 243, 231, 703), (257, 703, 702, 256), (703, 231, 232, 702), (256, 702, 696, 250), (702, 232, 244, 696), (250, 696, 697, 251), (696, 244, 245, 697), (251, 697, 701, 255), (697, 245, 233, 701), (255, 701, 698, 252), (701, 233, 246, 698), (252, 698, 699, 253), (698, 246, 247, 699), (253, 699, 700, 254), (699, 247, 248, 700), (266, 719, 710, 151), (719, 272, 138, 710), (151, 710, 709, 150), (710, 138, 139, 709), (150, 709, 704, 145), (709, 139, 141, 704), (145, 704, 705, 146), (704, 141, 142, 705), (146, 705, 708, 149), (705, 142, 140, 708), (149, 708, 706, 147), (708, 140, 143, 706), (147, 706, 707, 148), (706, 143, 144, 707), (148, 707, 714, 261), (707, 144, 267, 714), (261, 714, 715, 262), (714, 267, 268, 715), (262, 715, 716, 263), (715, 268, 269, 716), (263, 716, 713, 260), (716, 269, 273, 713), (260, 713, 717, 264), (713, 273, 270, 717), (264, 717, 718, 265), (717, 270, 271, 718), (265, 718, 712, 259), (718, 271, 274, 712), (259, 712, 711, 258), (712, 274, 275, 711), (258, 711, 719, 266), (711, 275, 272, 719)])
me_sport_bottle.polygons.foreach_set('use_smooth', [0, 0, 0, 0, 1, 1, 1, 1, 1, 1, 1, 1, 1, 1, 1, 1, 1, 1, 1, 1, 1, 1, 1, 1, 1, 1, 1, 1, 1, 1, 1, 1, 1, 1, 1, 1, 1, 1, 1, 1, 1, 1, 1, 1, 1, 1, 1, 1, 1, 1, 1, 1, 1, 1, 1, 1, 1, 1, 1, 1, 1, 1, 1, 1, 1, 1, 1, 1, 1, 1, 1, 1, 1, 1, 1, 1, 1, 1, 1, 0, 0, 0, 0, 0, 0, 0, 0, 1, 1, 1, 1, 1, 1, 1, 1, 1, 1, 1, 1, 1, 1, 1, 1, 1, 1, 1, 1, 1, 1, 1, 1, 0, 0, 0, 0, 0, 0, 0, 0, 1, 1, 1, 1, 1, 1, 1, 1, 1, 1, 1, 1, 1, 1, 1, 1, 1, 1, 1, 1, 1, 1, 1, 1, 1, 1, 1, 1, 1, 1, 1, 1, 1, 1, 1, 1, 1, 1, 1, 1, 1, 1, 1, 1, 1, 1, 1, 1, 1, 1, 1, 1, 1, 1, 1, 1, 1, 1, 1, 1, 1, 1, 1, 1, 1, 1, 1, 1, 1, 1, 1, 1, 1, 1, 1, 1, 1, 1, 1, 1, 1, 1, 1, 1, 1, 1, 1, 1, 1, 1, 1, 1, 1, 1, 1, 1, 1, 1, 1, 1, 1, 1, 1, 1, 1, 1, 1, 1, 1, 1, 1, 1, 1, 1, 1, 1, 1, 1, 1, 1, 1, 1, 1, 1, 1, 1, 1, 1, 1, 1, 1, 1, 1, 1, 1, 1, 1, 1, 1, 1, 1, 1, 1, 1, 1, 1, 1, 1, 1, 1, 1, 1, 1, 1, 1, 1, 1, 1, 1, 1, 1, 1, 1, 1, 0, 0, 0, 0, 0, 0, 0, 0, 1, 1, 1, 1, 1, 1, 1, 1, 1, 1, 1, 1, 1, 1, 1, 1, 1, 1, 1, 1, 1, 1, 1, 1, 0, 0, 0, 0, 0, 0, 0, 0, 1, 1, 1, 1, 1, 1, 1, 1, 1, 1, 1, 1, 1, 1, 1, 1, 1, 1, 1, 1, 1, 1, 1, 1, 1, 1, 1, 1, 1, 1, 1, 1, 1, 1, 1, 1, 1, 1, 1, 1, 1, 1, 1, 1, 1, 1, 1, 1, 1, 1, 1, 1, 1, 1, 1, 1, 1, 1, 1, 1, 1, 1, 1, 1, 1, 1, 1, 1, 1, 1, 1, 1, 1, 1, 1, 0, 0, 0, 0, 1, 1, 1, 1, 1, 1, 1, 1, 1, 1, 1, 1, 1, 1, 1, 1, 1, 0, 0, 0, 1, 1, 0, 0, 0, 0, 0, 1, 1, 1, 0, 0, 0, 0, 0, 1, 1, 1, 1, 1, 1, 1, 1, 1, 1, 1, 1, 1, 1, 1, 0, 0, 0, 0, 1, 1, 1, 1, 1, 1, 1, 1, 1, 1, 1, 1, 1, 1, 1, 1, 1, 1, 1, 1, 1, 1, 1, 1, 0, 0, 0, 0, 1, 1, 1, 1, 1, 1, 1, 1, 1, 1, 1, 1, 1, 1, 1, 0, 0, 0, 0, 0, 1, 1, 1, 0, 0, 0, 0, 0, 1, 1, 0, 0, 0, 1, 1, 1, 1, 1, 1, 1, 1, 1, 1, 1, 1, 1, 1, 1, 1, 1, 1, 1, 1, 1, 1, 1, 1, 1, 1, 1, 1, 1, 1, 1, 1, 1, 1, 0, 0, 0, 1, 1, 0, 0, 0, 0, 0, 1, 1, 1, 0, 0, 0, 0, 0, 1, 1, 1, 1, 1, 1, 1, 1, 1, 1, 1, 1, 1, 1, 1, 0, 0, 0, 0, 1, 1, 1, 1, 1, 1, 1, 1, 1, 1, 1, 1, 1, 1, 1, 1, 1, 1, 1, 1, 1, 1, 1, 1, 0, 0, 0, 0, 1, 1, 1, 1, 1, 1, 1, 1, 1, 1, 1, 1, 1, 1, 1, 0, 0, 0, 0, 0, 1, 1, 1, 0, 0, 0, 0, 0, 1, 1, 0, 0, 0, 1, 1, 1, 1, 1, 1, 1, 1, 1, 1, 1, 1, 1, 1, 1, 1, 1, 0, 0, 0, 0, 0, 0, 0, 0, 0, 0, 0, 0, 0, 0, 0, 0, 1, 1, 1, 1, 1, 1, 1, 1, 1, 1, 1, 1, 1, 1, 1, 1, 1, 1, 1, 1, 1, 1, 1, 1, 1, 1, 1, 1, 1, 1, 1, 1, 1, 1, 1, 1, 1, 1, 1, 1, 1, 1, 1, 1, 1, 1, 1, 1, 1, 1, 1, 1, 1, 1, 1, 1, 1, 1, 1, 1, 1, 1, 1, 1])
_uv = me_sport_bottle.uv_layers.new(name='UVTex')
_uv.uv.foreach_set('vector', [0.0438, 0.1144, 0.03319, 0.1677, 0.3121, 0.1677, 0.3015, 0.1144, 0.0438, 0.1144, 0.3015, 0.1144, 0.2712, 0.06914, 0.07403, 0.06914, 0.07403, 0.06914, 0.2712, 0.06914, 0.226, 0.03892, 0.1193, 0.03892, 0.1193, 0.03892, 0.226, 0.03892, 0.1726, 0.0283, 0.3001, 0.09417, 0.3198, 0.1677, 0.02548, 0.1677, 0.0452, 0.09417, 0.0452, 0.09417, 0.09906, 0.04031, 0.2462, 0.04031, 0.3001, 0.09417, 0.09906, 0.04031, 0.1726, 0.0206, 0.2462, 0.04031, 0.6562, 0.2908, 0.6562, 0.3014, 0.6341, 0.3014, 0.6341, 0.2908, 0.6562, 0.3014, 0.6562, 0.3119, 0.6341, 0.3119, 0.6341, 0.3014, 0.6774, 0.2908, 0.6774, 0.3014, 0.6562, 0.3014, 0.6562, 0.2908, 0.6562, 0.3119, 0.6562, 0.3014, 0.6774, 0.3014, 0.6774, 0.3119, 0.6985, 0.2908, 0.6985, 0.3014, 0.6774, 0.3014, 0.6774, 0.2908, 0.6985, 0.3014, 0.6985, 0.3119, 0.6774, 0.3119, 0.6774, 0.3014, 0.7199, 0.2908, 0.7199, 0.3014, 0.6985, 0.3014, 0.6985, 0.2908, 0.7199, 0.3014, 0.7199, 0.3119, 0.6985, 0.3119, 0.6985, 0.3014, 0.7413, 0.2908, 0.7413, 0.3014, 0.7199, 0.3014, 0.7199, 0.2908, 0.7413, 0.3014, 0.7413, 0.3119, 0.7199, 0.3119, 0.7199, 0.3014, 0.7622, 0.2908, 0.7622, 0.3014, 0.7413, 0.3014, 0.7413, 0.2908, 0.7622, 0.3014, 0.7622, 0.3119, 0.7413, 0.3119, 0.7413, 0.3014, 0.7832, 0.2908, 0.7832, 0.3014, 0.7622, 0.3014, 0.7622, 0.2908, 0.7832, 0.3014, 0.7832, 0.3119, 0.7622, 0.3119, 0.7622, 0.3014, 0.8046, 0.2908, 0.8046, 0.3014, 0.7832, 0.3014, 0.7832, 0.2908, 0.8046, 0.3014, 0.8046, 0.3119, 0.7832, 0.3119, 0.7832, 0.3014, 0.8046, 0.2802, 0.7832, 0.2802, 0.7832, 0.2696, 0.8046, 0.2696, 0.8046, 0.2908, 0.7832, 0.2908, 0.7832, 0.2802, 0.8046, 0.2802, 0.7832, 0.2802, 0.7622, 0.2802, 0.7622, 0.2696, 0.7832, 0.2696, 0.7832, 0.2908, 0.7622, 0.2908, 0.7622, 0.2802, 0.7832, 0.2802, 0.7622, 0.2802, 0.7413, 0.2802, 0.7413, 0.2696, 0.7622, 0.2696, 0.7622, 0.2908, 0.7413, 0.2908, 0.7413, 0.2802, 0.7622, 0.2802, 0.7413, 0.2802, 0.7199, 0.2802, 0.7199, 0.2696, 0.7413, 0.2696, 0.7413, 0.2908, 0.7199, 0.2908, 0.7199, 0.2802, 0.7413, 0.2802, 0.7199, 0.2802, 0.6985, 0.2802, 0.6985, 0.2696, 0.7199, 0.2696, 0.7199, 0.2908, 0.6985, 0.2908, 0.6985, 0.2802, 0.7199, 0.2802, 0.6985, 0.2802, 0.6774, 0.2802, 0.6774, 0.2696, 0.6985, 0.2696, 0.6985, 0.2908, 0.6774, 0.2908, 0.6774, 0.2802, 0.6985, 0.2802, 0.6774, 0.2802, 0.6562, 0.2802, 0.6562, 0.2696, 0.6774, 0.2696, 0.6774, 0.2908, 0.6562, 0.2908, 0.6562, 0.2802, 0.6774, 0.2802, 0.6562, 0.2802, 0.6341, 0.2802, 0.6341, 0.2696, 0.6562, 0.2696, 0.6562, 0.2908, 0.6341, 0.2908, 0.6341, 0.2802, 0.6562, 0.2802, 0.6562, 0.4551, 0.6341, 0.4551, 0.6341, 0.4129, 0.6562, 0.4129, 0.6985, 0.4551, 0.6774, 0.4551, 0.6774, 0.4129, 0.6985, 0.4129, 0.7413, 0.4551, 0.7199, 0.4551, 0.7199, 0.4129, 0.7413, 0.4129, 0.7622, 0.4551, 0.7413, 0.4551, 0.7413, 0.4129, 0.7622, 0.4129, 0.8046, 0.4551, 0.7832, 0.4551, 0.7832, 0.4129, 0.8046, 0.4129, 0.7832, 0.4551, 0.7622, 0.4551, 0.7622, 0.4129, 0.7832, 0.4129, 0.7199, 0.4551, 0.6985, 0.4551, 0.6985, 0.4129, 0.7199, 0.4129, 0.6774, 0.4551, 0.6562, 0.4551, 0.6562, 0.4129, 0.6774, 0.4129, 0.6562, 0.3667, 0.6562, 0.3119, 0.6774, 0.3119, 0.6774, 0.3667, 0.7199, 0.3119, 0.7199, 0.3667, 0.6985, 0.3667, 0.6985, 0.3119, 0.7832, 0.3119, 0.7832, 0.3667, 0.7622, 0.3667, 0.7622, 0.3119, 0.8046, 0.3119, 0.8046, 0.3667, 0.7832, 0.3667, 0.7832, 0.3119, 0.7622, 0.3119, 0.7622, 0.3667, 0.7413, 0.3667, 0.7413, 0.3119, 0.7413, 0.3119, 0.7413, 0.3667, 0.7199, 0.3667, 0.7199, 0.3119, 0.6985, 0.3119, 0.6985, 0.3667, 0.6774, 0.3667, 0.6774, 0.3119, 0.6562, 0.3119, 0.6562, 0.3667, 0.6341, 0.3667, 0.6341, 0.3119, 0.6341, 0.2696, 0.6341, 0.03166, 0.6562, 0.03166, 0.6562, 0.2696, 0.6774, 0.2696, 0.6774, 0.03166, 0.6985, 0.03166, 0.6985, 0.2696, 0.7199, 0.2696, 0.7199, 0.03166, 0.7413, 0.03166, 0.7413, 0.2696, 0.7413, 0.2696, 0.7413, 0.03166, 0.7622, 0.03166, 0.7622, 0.2696, 0.7832, 0.2696, 0.7832, 0.03166, 0.8046, 0.03166, 0.8046, 0.2696, 0.7622, 0.2696, 0.7622, 0.03166, 0.7832, 0.03166, 0.7832, 0.2696, 0.6985, 0.2696, 0.6985, 0.03166, 0.7199, 0.03166, 0.7199, 0.2696, 0.6562, 0.2696, 0.6562, 0.03166, 0.6774, 0.03166, 0.6774, 0.2696, 0.6341, 0.03166, 0.6341, 0.0234, 0.6562, 0.0234, 0.6562, 0.03166, 0.6774, 0.03166, 0.6774, 0.0234, 0.6985, 0.0234, 0.6985, 0.03166, 0.7199, 0.03166, 0.7199, 0.0234, 0.7413, 0.0234, 0.7413, 0.03166, 0.7413, 0.03166, 0.7413, 0.0234, 0.7622, 0.0234, 0.7622, 0.03166, 0.7832, 0.03166, 0.7832, 0.0234, 0.8046, 0.0234, 0.8046, 0.03166, 0.7622, 0.03166, 0.7622, 0.0234, 0.7832, 0.0234, 0.7832, 0.03166, 0.6985, 0.03166, 0.6985, 0.0234, 0.7199, 0.0234, 0.7199, 0.03166, 0.6562, 0.03166, 0.6562, 0.0234, 0.6774, 0.0234, 0.6774, 0.03166, 0.6341, 0.4129, 0.6341, 0.3667, 0.6562, 0.3667, 0.6562, 0.4129, 0.6562, 0.4129, 0.6562, 0.3667, 0.6774, 0.3667, 0.6774, 0.4129, 0.6774, 0.4129, 0.6774, 0.3667, 0.6985, 0.3667, 0.6985, 0.4129, 0.6985, 0.4129, 0.6985, 0.3667, 0.7199, 0.3667, 0.7199, 0.4129, 0.7199, 0.4129, 0.7199, 0.3667, 0.7413, 0.3667, 0.7413, 0.4129, 0.7413, 0.4129, 0.7413, 0.3667, 0.7622, 0.3667, 0.7622, 0.4129, 0.7622, 0.4129, 0.7622, 0.3667, 0.7832, 0.3667, 0.7832, 0.4129, 0.7832, 0.4129, 0.7832, 0.3667, 0.8046, 0.3667, 0.8046, 0.4129, 0.3197, 0.8828, 0.3197, 0.8921, 0.2811, 0.8921, 0.2811, 0.8828, 0.2445, 0.8828, 0.2445, 0.8921, 0.2079, 0.8921, 0.2079, 0.8828, 0.1382, 0.8921, 0.1382, 0.8828, 0.173, 0.8828, 0.173, 0.8921, 0.1382, 0.8828, 0.1382, 0.8921, 0.1013, 0.8921, 0.1013, 0.8828, 0.02504, 0.8921, 0.02504, 0.8828, 0.06439, 0.8828, 0.06439, 0.8921, 0.1013, 0.8828, 0.1013, 0.8921, 0.06439, 0.8921, 0.06439, 0.8828, 0.2079, 0.8828, 0.2079, 0.8921, 0.173, 0.8921, 0.173, 0.8828, 0.2811, 0.8828, 0.2811, 0.8921, 0.2445, 0.8921, 0.2445, 0.8828, 0.2811, 0.9651, 0.2811, 0.9561, 0.3197, 0.9561, 0.3197, 0.9651, 0.2811, 0.9561, 0.2811, 0.9471, 0.3197, 0.9471, 0.3197, 0.9561, 0.2079, 0.9651, 0.2079, 0.9561, 0.2445, 0.9561, 0.2445, 0.9651, 0.2079, 0.9561, 0.2079, 0.9471, 0.2445, 0.9471, 0.2445, 0.9561, 0.1382, 0.9651, 0.1382, 0.9561, 0.173, 0.9561, 0.173, 0.9651, 0.1382, 0.9561, 0.1382, 0.9471, 0.173, 0.9471, 0.173, 0.9561, 0.1382, 0.9651, 0.1013, 0.9651, 0.1013, 0.9561, 0.1382, 0.9561, 0.1382, 0.9561, 0.1013, 0.9561, 0.1013, 0.9471, 0.1382, 0.9471, 0.02504, 0.9651, 0.02504, 0.9561, 0.06439, 0.9561, 0.06439, 0.9651, 0.02504, 0.9561, 0.02504, 0.9471, 0.06439, 0.9471, 0.06439, 0.9561, 0.1013, 0.9651, 0.06439, 0.9651, 0.06439, 0.9561, 0.1013, 0.9561, 0.1013, 0.9561, 0.06439, 0.9561, 0.06439, 0.9471, 0.1013, 0.9471, 0.2079, 0.9651, 0.173, 0.9651, 0.173, 0.9561, 0.2079, 0.9561, 0.2079, 0.9561, 0.173, 0.9561, 0.173, 0.9471, 0.2079, 0.9471, 0.2811, 0.9651, 0.2445, 0.9651, 0.2445, 0.9561, 0.2811, 0.9561, 0.2811, 0.9561, 0.2445, 0.9561, 0.2445, 0.9471, 0.2811, 0.9471, 0.1013, 0.8921, 0.1382, 0.8921, 0.1382, 0.9471, 0.1013, 0.9471, 0.2079, 0.8921, 0.2445, 0.8921, 0.2445, 0.9471, 0.2079, 0.9471, 0.2811, 0.8921, 0.3197, 0.8921, 0.3197, 0.9471, 0.2811, 0.9471, 0.1382, 0.8921, 0.173, 0.8921, 0.173, 0.9471, 0.1382, 0.9471, 0.173, 0.8921, 0.2079, 0.8921, 0.2079, 0.9471, 0.173, 0.9471, 0.2445, 0.8921, 0.2811, 0.8921, 0.2811, 0.9471, 0.2445, 0.9471, 0.06439, 0.8921, 0.1013, 0.8921, 0.1013, 0.9471, 0.06439, 0.9471, 0.02504, 0.8921, 0.06439, 0.8921, 0.06439, 0.9471, 0.02504, 0.9471, 0.2811, 0.9651, 0.3197, 0.9651, 0.3197, 0.9749, 0.2811, 0.9749, 0.2079, 0.9651, 0.2445, 0.9651, 0.2445, 0.9749, 0.2079, 0.9749, 0.1382, 0.9651, 0.173, 0.9651, 0.173, 0.9749, 0.1382, 0.9749, 0.1013, 0.9651, 0.1382, 0.9651, 0.1382, 0.9749, 0.1013, 0.9749, 0.02504, 0.9651, 0.06439, 0.9651, 0.06439, 0.9749, 0.02504, 0.9749, 0.06439, 0.9651, 0.1013, 0.9651, 0.1013, 0.9749, 0.06439, 0.9749, 0.173, 0.9651, 0.2079, 0.9651, 0.2079, 0.9749, 0.173, 0.9749, 0.2445, 0.9651, 0.2811, 0.9651, 0.2811, 0.9749, 0.2445, 0.9749, 0.3197, 0.2332, 0.2811, 0.2332, 0.2811, 0.2189, 0.3197, 0.2189, 0.3197, 0.2189, 0.2811, 0.2189, 0.2811, 0.2058, 0.3197, 0.2058, 0.2811, 0.2332, 0.2445, 0.2332, 0.2445, 0.2189, 0.2811, 0.2189, 0.2811, 0.2189, 0.2445, 0.2189, 0.2445, 0.2058, 0.2811, 0.2058, 0.2445, 0.2332, 0.2079, 0.2332, 0.2079, 0.2189, 0.2445, 0.2189, 0.2445, 0.2189, 0.2079, 0.2189, 0.2079, 0.2058, 0.2445, 0.2058, 0.2079, 0.2332, 0.173, 0.2332, 0.173, 0.2189, 0.2079, 0.2189, 0.2079, 0.2189, 0.173, 0.2189, 0.173, 0.2058, 0.2079, 0.2058, 0.173, 0.2332, 0.1382, 0.2332, 0.1382, 0.2189, 0.173, 0.2189, 0.173, 0.2189, 0.1382, 0.2189, 0.1382, 0.2058, 0.173, 0.2058, 0.1382, 0.2332, 0.1013, 0.2332, 0.1013, 0.2189, 0.1382, 0.2189, 0.1382, 0.2189, 0.1013, 0.2189, 0.1013, 0.2058, 0.1382, 0.2058, 0.1013, 0.2332, 0.06439, 0.2332, 0.06439, 0.2189, 0.1013, 0.2189, 0.1013, 0.2189, 0.06439, 0.2189, 0.06439, 0.2058, 0.1013, 0.2058, 0.06439, 0.2332, 0.02504, 0.2332, 0.02504, 0.2189, 0.06439, 0.2189, 0.06439, 0.2189, 0.02504, 0.2189, 0.02504, 0.2058, 0.06439, 0.2058, 0.3197, 0.2332, 0.3197, 0.6445, 0.2811, 0.6445, 0.2811, 0.2332, 0.2811, 0.2332, 0.2811, 0.6445, 0.2445, 0.6445, 0.2445, 0.2332, 0.2445, 0.2332, 0.2445, 0.6445, 0.2079, 0.6445, 0.2079, 0.2332, 0.2079, 0.2332, 0.2079, 0.6445, 0.173, 0.6445, 0.173, 0.2332, 0.173, 0.2332, 0.173, 0.6445, 0.1382, 0.6445, 0.1382, 0.2332, 0.1382, 0.2332, 0.1382, 0.6445, 0.1013, 0.6445, 0.1013, 0.2332, 0.1013, 0.2332, 0.1013, 0.6445, 0.06439, 0.6445, 0.06439, 0.2332, 0.06439, 0.2332, 0.06439, 0.6445, 0.02504, 0.6445, 0.02504, 0.2332, 0.2811, 0.6811, 0.3197, 0.6811, 0.3197, 0.6994, 0.2811, 0.6994, 0.2445, 0.6811, 0.2811, 0.6811, 0.2811, 0.6994, 0.2445, 0.6994, 0.2079, 0.6811, 0.2445, 0.6811, 0.2445, 0.6994, 0.2079, 0.6994, 0.173, 0.6811, 0.2079, 0.6811, 0.2079, 0.6994, 0.173, 0.6994, 0.1382, 0.6811, 0.173, 0.6811, 0.173, 0.6994, 0.1382, 0.6994, 0.1013, 0.6811, 0.1382, 0.6811, 0.1382, 0.6994, 0.1013, 0.6994, 0.06439, 0.6811, 0.1013, 0.6811, 0.1013, 0.6994, 0.06439, 0.6994, 0.02504, 0.6811, 0.06439, 0.6811, 0.06439, 0.6994, 0.02504, 0.6994, 0.02504, 0.6811, 0.02504, 0.6628, 0.06439, 0.6628, 0.06439, 0.6811, 0.06439, 0.6811, 0.06439, 0.6628, 0.1013, 0.6628, 0.1013, 0.6811, 0.1013, 0.6811, 0.1013, 0.6628, 0.1382, 0.6628, 0.1382, 0.6811, 0.1382, 0.6811, 0.1382, 0.6628, 0.173, 0.6628, 0.173, 0.6811, 0.173, 0.6811, 0.173, 0.6628, 0.2079, 0.6628, 0.2079, 0.6811, 0.2079, 0.6811, 0.2079, 0.6628, 0.2445, 0.6628, 0.2445, 0.6811, 0.2445, 0.6811, 0.2445, 0.6628, 0.2811, 0.6628, 0.2811, 0.6811, 0.2811, 0.6811, 0.2811, 0.6628, 0.3197, 0.6628, 0.3197, 0.6811, 0.2811, 0.7176, 0.2811, 0.8123, 0.2445, 0.8123, 0.2445, 0.7176, 0.2079, 0.7176, 0.2079, 0.8123, 0.173, 0.8123, 0.173, 0.7176, 0.1013, 0.7176, 0.1013, 0.8123, 0.06439, 0.8123, 0.06439, 0.7176, 0.06439, 0.7176, 0.06439, 0.8123, 0.02504, 0.8123, 0.02504, 0.7176, 0.1382, 0.7176, 0.1382, 0.8123, 0.1013, 0.8123, 0.1013, 0.7176, 0.173, 0.7176, 0.173, 0.8123, 0.1382, 0.8123, 0.1382, 0.7176, 0.2445, 0.7176, 0.2445, 0.8123, 0.2079, 0.8123, 0.2079, 0.7176, 0.3197, 0.7176, 0.3197, 0.8123, 0.2811, 0.8123, 0.2811, 0.7176, 0.2445, 0.8123, 0.2811, 0.8123, 0.2811, 0.8546, 0.2445, 0.8546, 0.2445, 0.8546, 0.2811, 0.8546, 0.2811, 0.8828, 0.2445, 0.8828, 0.173, 0.8123, 0.2079, 0.8123, 0.2079, 0.8546, 0.173, 0.8546, 0.173, 0.8546, 0.2079, 0.8546, 0.2079, 0.8828, 0.173, 0.8828, 0.06439, 0.8123, 0.1013, 0.8123, 0.1013, 0.8546, 0.06439, 0.8546, 0.06439, 0.8546, 0.1013, 0.8546, 0.1013, 0.8828, 0.06439, 0.8828, 0.02504, 0.8123, 0.06439, 0.8123, 0.06439, 0.8546, 0.02504, 0.8546, 0.02504, 0.8546, 0.06439, 0.8546, 0.06439, 0.8828, 0.02504, 0.8828, 0.1013, 0.8123, 0.1382, 0.8123, 0.1382, 0.8546, 0.1013, 0.8546, 0.1013, 0.8546, 0.1382, 0.8546, 0.1382, 0.8828, 0.1013, 0.8828, 0.1382, 0.8123, 0.173, 0.8123, 0.173, 0.8546, 0.1382, 0.8546, 0.1382, 0.8546, 0.173, 0.8546, 0.173, 0.8828, 0.1382, 0.8828, 0.2079, 0.8123, 0.2445, 0.8123, 0.2445, 0.8546, 0.2079, 0.8546, 0.2079, 0.8546, 0.2445, 0.8546, 0.2445, 0.8828, 0.2079, 0.8828, 0.2811, 0.8123, 0.3197, 0.8123, 0.3197, 0.8546, 0.2811, 0.8546, 0.2811, 0.8546, 0.3197, 0.8546, 0.3197, 0.8828, 0.2811, 0.8828, 0.2811, 0.2058, 0.2811, 0.1876, 0.3197, 0.1876, 0.3197, 0.2058, 0.2445, 0.2058, 0.2445, 0.1876, 0.2811, 0.1876, 0.2811, 0.2058, 0.2079, 0.2058, 0.2079, 0.1876, 0.2445, 0.1876, 0.2445, 0.2058, 0.173, 0.2058, 0.173, 0.1876, 0.2079, 0.1876, 0.2079, 0.2058, 0.1382, 0.2058, 0.1382, 0.1876, 0.173, 0.1876, 0.173, 0.2058, 0.1013, 0.2058, 0.1013, 0.1876, 0.1382, 0.1876, 0.1382, 0.2058, 0.06439, 0.2058, 0.06439, 0.1876, 0.1013, 0.1876, 0.1013, 0.2058, 0.02504, 0.2058, 0.02504, 0.1876, 0.06439, 0.1876, 0.06439, 0.2058, 0.3197, 0.1876, 0.2811, 0.1876, 0.2811, 0.1679, 0.3197, 0.1679, 0.2079, 0.1876, 0.173, 0.1876, 0.173, 0.1679, 0.2079, 0.1679, 0.173, 0.1876, 0.1382, 0.1876, 0.1382, 0.1679, 0.173, 0.1679, 0.02504, 0.1679, 0.06439, 0.1679, 0.06439, 0.1876, 0.02504, 0.1876, 0.2811, 0.1876, 0.2445, 0.1876, 0.2811, 0.1679, 0.2445, 0.1876, 0.2079, 0.1679, 0.2811, 0.1679, 0.2445, 0.1876, 0.2079, 0.1876, 0.2079, 0.1679, 0.1382, 0.1876, 0.1013, 0.1876, 0.1382, 0.1679, 0.1013, 0.1876, 0.06439, 0.1679, 0.1382, 0.1679, 0.1013, 0.1876, 0.06439, 0.1876, 0.06439, 0.1679, 0.5381, 0.1876, 0.575, 0.1679, 0.575, 0.1876, 0.5381, 0.1876, 0.5012, 0.1679, 0.575, 0.1679, 0.5012, 0.1876, 0.5012, 0.1679, 0.5381, 0.1876, 0.3949, 0.1876, 0.4315, 0.1679, 0.4315, 0.1876, 0.3949, 0.1876, 0.3583, 0.1679, 0.4315, 0.1679, 0.3583, 0.1876, 0.3583, 0.1679, 0.3949, 0.1876, 0.6144, 0.1679, 0.6144, 0.1876, 0.575, 0.1876, 0.575, 0.1679, 0.4664, 0.1876, 0.4664, 0.1679, 0.5012, 0.1679, 0.5012, 0.1876, 0.4315, 0.1876, 0.4315, 0.1679, 0.4664, 0.1679, 0.4664, 0.1876, 0.3197, 0.1876, 0.3197, 0.1679, 0.3583, 0.1679, 0.3583, 0.1876, 0.6144, 0.2058, 0.575, 0.2058, 0.575, 0.1876, 0.6144, 0.1876, 0.575, 0.2058, 0.5381, 0.2058, 0.5381, 0.1876, 0.575, 0.1876, 0.5381, 0.2058, 0.5012, 0.2058, 0.5012, 0.1876, 0.5381, 0.1876, 0.5012, 0.2058, 0.4664, 0.2058, 0.4664, 0.1876, 0.5012, 0.1876, 0.4664, 0.2058, 0.4315, 0.2058, 0.4315, 0.1876, 0.4664, 0.1876, 0.4315, 0.2058, 0.3949, 0.2058, 0.3949, 0.1876, 0.4315, 0.1876, 0.3949, 0.2058, 0.3583, 0.2058, 0.3583, 0.1876, 0.3949, 0.1876, 0.3583, 0.2058, 0.3197, 0.2058, 0.3197, 0.1876, 0.3583, 0.1876, 0.3583, 0.8546, 0.3583, 0.8828, 0.3197, 0.8828, 0.3197, 0.8546, 0.3583, 0.8123, 0.3583, 0.8546, 0.3197, 0.8546, 0.3197, 0.8123, 0.4315, 0.8546, 0.4315, 0.8828, 0.3949, 0.8828, 0.3949, 0.8546, 0.4315, 0.8123, 0.4315, 0.8546, 0.3949, 0.8546, 0.3949, 0.8123, 0.5012, 0.8546, 0.5012, 0.8828, 0.4664, 0.8828, 0.4664, 0.8546, 0.5012, 0.8123, 0.5012, 0.8546, 0.4664, 0.8546, 0.4664, 0.8123, 0.5381, 0.8546, 0.5381, 0.8828, 0.5012, 0.8828, 0.5012, 0.8546, 0.5381, 0.8123, 0.5381, 0.8546, 0.5012, 0.8546, 0.5012, 0.8123, 0.6144, 0.8546, 0.6144, 0.8828, 0.575, 0.8828, 0.575, 0.8546, 0.6144, 0.8123, 0.6144, 0.8546, 0.575, 0.8546, 0.575, 0.8123, 0.575, 0.8546, 0.575, 0.8828, 0.5381, 0.8828, 0.5381, 0.8546, 0.575, 0.8123, 0.575, 0.8546, 0.5381, 0.8546, 0.5381, 0.8123, 0.4664, 0.8546, 0.4664, 0.8828, 0.4315, 0.8828, 0.4315, 0.8546, 0.4664, 0.8123, 0.4664, 0.8546, 0.4315, 0.8546, 0.4315, 0.8123, 0.3949, 0.8546, 0.3949, 0.8828, 0.3583, 0.8828, 0.3583, 0.8546, 0.3949, 0.8123, 0.3949, 0.8546, 0.3583, 0.8546, 0.3583, 0.8123, 0.3197, 0.7176, 0.3583, 0.7176, 0.3583, 0.8123, 0.3197, 0.8123, 0.3949, 0.7176, 0.4315, 0.7176, 0.4315, 0.8123, 0.3949, 0.8123, 0.4664, 0.7176, 0.5012, 0.7176, 0.5012, 0.8123, 0.4664, 0.8123, 0.5012, 0.7176, 0.5381, 0.7176, 0.5381, 0.8123, 0.5012, 0.8123, 0.575, 0.7176, 0.6144, 0.7176, 0.6144, 0.8123, 0.575, 0.8123, 0.5381, 0.7176, 0.575, 0.7176, 0.575, 0.8123, 0.5381, 0.8123, 0.4315, 0.7176, 0.4664, 0.7176, 0.4664, 0.8123, 0.4315, 0.8123, 0.3583, 0.7176, 0.3949, 0.7176, 0.3949, 0.8123, 0.3583, 0.8123, 0.3583, 0.6811, 0.3197, 0.6811, 0.3197, 0.6628, 0.3583, 0.6628, 0.3949, 0.6811, 0.3583, 0.6811, 0.3583, 0.6628, 0.3949, 0.6628, 0.4315, 0.6811, 0.3949, 0.6811, 0.3949, 0.6628, 0.4315, 0.6628, 0.4664, 0.6811, 0.4315, 0.6811, 0.4315, 0.6628, 0.4664, 0.6628, 0.5012, 0.6811, 0.4664, 0.6811, 0.4664, 0.6628, 0.5012, 0.6628, 0.5381, 0.6811, 0.5012, 0.6811, 0.5012, 0.6628, 0.5381, 0.6628, 0.575, 0.6811, 0.5381, 0.6811, 0.5381, 0.6628, 0.575, 0.6628, 0.6144, 0.6811, 0.575, 0.6811, 0.575, 0.6628, 0.6144, 0.6628, 0.6144, 0.6811, 0.6144, 0.6994, 0.575, 0.6994, 0.575, 0.6811, 0.575, 0.6811, 0.575, 0.6994, 0.5381, 0.6994, 0.5381, 0.6811, 0.5381, 0.6811, 0.5381, 0.6994, 0.5012, 0.6994, 0.5012, 0.6811, 0.5012, 0.6811, 0.5012, 0.6994, 0.4664, 0.6994, 0.4664, 0.6811, 0.4664, 0.6811, 0.4664, 0.6994, 0.4315, 0.6994, 0.4315, 0.6811, 0.4315, 0.6811, 0.4315, 0.6994, 0.3949, 0.6994, 0.3949, 0.6811, 0.3949, 0.6811, 0.3949, 0.6994, 0.3583, 0.6994, 0.3583, 0.6811, 0.3583, 0.6811, 0.3583, 0.6994, 0.3197, 0.6994, 0.3197, 0.6811, 0.575, 0.2332, 0.6144, 0.2332, 0.6144, 0.6445, 0.575, 0.6445, 0.5381, 0.2332, 0.575, 0.2332, 0.575, 0.6445, 0.5381, 0.6445, 0.5012, 0.2332, 0.5381, 0.2332, 0.5381, 0.6445, 0.5012, 0.6445, 0.4664, 0.2332, 0.5012, 0.2332, 0.5012, 0.6445, 0.4664, 0.6445, 0.4315, 0.2332, 0.4664, 0.2332, 0.4664, 0.6445, 0.4315, 0.6445, 0.3949, 0.2332, 0.4315, 0.2332, 0.4315, 0.6445, 0.3949, 0.6445, 0.3583, 0.2332, 0.3949, 0.2332, 0.3949, 0.6445, 0.3583, 0.6445, 0.3197, 0.2332, 0.3583, 0.2332, 0.3583, 0.6445, 0.3197, 0.6445, 0.575, 0.2189, 0.575, 0.2058, 0.6144, 0.2058, 0.6144, 0.2189, 0.575, 0.2332, 0.575, 0.2189, 0.6144, 0.2189, 0.6144, 0.2332, 0.5381, 0.2189, 0.5381, 0.2058, 0.575, 0.2058, 0.575, 0.2189, 0.5381, 0.2332, 0.5381, 0.2189, 0.575, 0.2189, 0.575, 0.2332, 0.5012, 0.2189, 0.5012, 0.2058, 0.5381, 0.2058, 0.5381, 0.2189, 0.5012, 0.2332, 0.5012, 0.2189, 0.5381, 0.2189, 0.5381, 0.2332, 0.4664, 0.2189, 0.4664, 0.2058, 0.5012, 0.2058, 0.5012, 0.2189, 0.4664, 0.2332, 0.4664, 0.2189, 0.5012, 0.2189, 0.5012, 0.2332, 0.4315, 0.2189, 0.4315, 0.2058, 0.4664, 0.2058, 0.4664, 0.2189, 0.4315, 0.2332, 0.4315, 0.2189, 0.4664, 0.2189, 0.4664, 0.2332, 0.3949, 0.2189, 0.3949, 0.2058, 0.4315, 0.2058, 0.4315, 0.2189, 0.3949, 0.2332, 0.3949, 0.2189, 0.4315, 0.2189, 0.4315, 0.2332, 0.3583, 0.2189, 0.3583, 0.2058, 0.3949, 0.2058, 0.3949, 0.2189, 0.3583, 0.2332, 0.3583, 0.2189, 0.3949, 0.2189, 0.3949, 0.2332, 0.3197, 0.2189, 0.3197, 0.2058, 0.3583, 0.2058, 0.3583, 0.2189, 0.3197, 0.2332, 0.3197, 0.2189, 0.3583, 0.2189, 0.3583, 0.2332, 0.3949, 0.9651, 0.3949, 0.9749, 0.3583, 0.9749, 0.3583, 0.9651, 0.4664, 0.9651, 0.4664, 0.9749, 0.4315, 0.9749, 0.4315, 0.9651, 0.575, 0.9651, 0.575, 0.9749, 0.5381, 0.9749, 0.5381, 0.9651, 0.6144, 0.9651, 0.6144, 0.9749, 0.575, 0.9749, 0.575, 0.9651, 0.5381, 0.9651, 0.5381, 0.9749, 0.5012, 0.9749, 0.5012, 0.9651, 0.5012, 0.9651, 0.5012, 0.9749, 0.4664, 0.9749, 0.4664, 0.9651, 0.4315, 0.9651, 0.4315, 0.9749, 0.3949, 0.9749, 0.3949, 0.9651, 0.3583, 0.9651, 0.3583, 0.9749, 0.3197, 0.9749, 0.3197, 0.9651, 0.6144, 0.8921, 0.6144, 0.9471, 0.575, 0.9471, 0.575, 0.8921, 0.575, 0.8921, 0.575, 0.9471, 0.5381, 0.9471, 0.5381, 0.8921, 0.3949, 0.8921, 0.3949, 0.9471, 0.3583, 0.9471, 0.3583, 0.8921, 0.4664, 0.8921, 0.4664, 0.9471, 0.4315, 0.9471, 0.4315, 0.8921, 0.5012, 0.8921, 0.5012, 0.9471, 0.4664, 0.9471, 0.4664, 0.8921, 0.3583, 0.8921, 0.3583, 0.9471, 0.3197, 0.9471, 0.3197, 0.8921, 0.4315, 0.8921, 0.4315, 0.9471, 0.3949, 0.9471, 0.3949, 0.8921, 0.5381, 0.8921, 0.5381, 0.9471, 0.5012, 0.9471, 0.5012, 0.8921, 0.3583, 0.9561, 0.3583, 0.9471, 0.3949, 0.9471, 0.3949, 0.9561, 0.3583, 0.9651, 0.3583, 0.9561, 0.3949, 0.9561, 0.3949, 0.9651, 0.4315, 0.9561, 0.4315, 0.9471, 0.4664, 0.9471, 0.4664, 0.9561, 0.4315, 0.9651, 0.4315, 0.9561, 0.4664, 0.9561, 0.4664, 0.9651, 0.5381, 0.9561, 0.5381, 0.9471, 0.575, 0.9471, 0.575, 0.9561, 0.5381, 0.9651, 0.5381, 0.9561, 0.575, 0.9561, 0.575, 0.9651, 0.6144, 0.9561, 0.575, 0.9561, 0.575, 0.9471, 0.6144, 0.9471, 0.6144, 0.9651, 0.575, 0.9651, 0.575, 0.9561, 0.6144, 0.9561, 0.5012, 0.9561, 0.5012, 0.9471, 0.5381, 0.9471, 0.5381, 0.9561, 0.5012, 0.9651, 0.5012, 0.9561, 0.5381, 0.9561, 0.5381, 0.9651, 0.5012, 0.9561, 0.4664, 0.9561, 0.4664, 0.9471, 0.5012, 0.9471, 0.5012, 0.9651, 0.4664, 0.9651, 0.4664, 0.9561, 0.5012, 0.9561, 0.4315, 0.9561, 0.3949, 0.9561, 0.3949, 0.9471, 0.4315, 0.9471, 0.4315, 0.9651, 0.3949, 0.9651, 0.3949, 0.9561, 0.4315, 0.9561, 0.3583, 0.9561, 0.3197, 0.9561, 0.3197, 0.9471, 0.3583, 0.9471, 0.3583, 0.9651, 0.3197, 0.9651, 0.3197, 0.9561, 0.3583, 0.9561, 0.3583, 0.8828, 0.3949, 0.8828, 0.3949, 0.8921, 0.3583, 0.8921, 0.4315, 0.8828, 0.4664, 0.8828, 0.4664, 0.8921, 0.4315, 0.8921, 0.5381, 0.8828, 0.575, 0.8828, 0.575, 0.8921, 0.5381, 0.8921, 0.6144, 0.8921, 0.575, 0.8921, 0.575, 0.8828, 0.6144, 0.8828, 0.5012, 0.8828, 0.5381, 0.8828, 0.5381, 0.8921, 0.5012, 0.8921, 0.5012, 0.8921, 0.4664, 0.8921, 0.4664, 0.8828, 0.5012, 0.8828, 0.3949, 0.8828, 0.4315, 0.8828, 0.4315, 0.8921, 0.3949, 0.8921, 0.3197, 0.8828, 0.3583, 0.8828, 0.3583, 0.8921, 0.3197, 0.8921, 0.826, 0.4129, 0.8046, 0.4129, 0.8046, 0.3667, 0.826, 0.3667, 0.847, 0.4129, 0.826, 0.4129, 0.826, 0.3667, 0.847, 0.3667, 0.8679, 0.4129, 0.847, 0.4129, 0.847, 0.3667, 0.8679, 0.3667, 0.8893, 0.4129, 0.8679, 0.4129, 0.8679, 0.3667, 0.8893, 0.3667, 0.9106, 0.4129, 0.8893, 0.4129, 0.8893, 0.3667, 0.9106, 0.3667, 0.9318, 0.4129, 0.9106, 0.4129, 0.9106, 0.3667, 0.9318, 0.3667, 0.953, 0.4129, 0.9318, 0.4129, 0.9318, 0.3667, 0.953, 0.3667, 0.975, 0.4129, 0.953, 0.4129, 0.953, 0.3667, 0.975, 0.3667, 0.953, 0.03166, 0.9318, 0.03166, 0.9318, 0.0234, 0.953, 0.0234, 0.9106, 0.03166, 0.8893, 0.03166, 0.8893, 0.0234, 0.9106, 0.0234, 0.847, 0.03166, 0.826, 0.03166, 0.826, 0.0234, 0.847, 0.0234, 0.826, 0.03166, 0.8046, 0.03166, 0.8046, 0.0234, 0.826, 0.0234, 0.8679, 0.03166, 0.847, 0.03166, 0.847, 0.0234, 0.8679, 0.0234, 0.8893, 0.03166, 0.8679, 0.03166, 0.8679, 0.0234, 0.8893, 0.0234, 0.9318, 0.03166, 0.9106, 0.03166, 0.9106, 0.0234, 0.9318, 0.0234, 0.953, 0.0234, 0.975, 0.0234, 0.975, 0.03166, 0.953, 0.03166, 0.953, 0.2696, 0.9318, 0.2696, 0.9318, 0.03166, 0.953, 0.03166, 0.9106, 0.2696, 0.8893, 0.2696, 0.8893, 0.03166, 0.9106, 0.03166, 0.847, 0.2696, 0.826, 0.2696, 0.826, 0.03166, 0.847, 0.03166, 0.826, 0.2696, 0.8046, 0.2696, 0.8046, 0.03166, 0.826, 0.03166, 0.8679, 0.2696, 0.847, 0.2696, 0.847, 0.03166, 0.8679, 0.03166, 0.8893, 0.2696, 0.8679, 0.2696, 0.8679, 0.03166, 0.8893, 0.03166, 0.9318, 0.2696, 0.9106, 0.2696, 0.9106, 0.03166, 0.9318, 0.03166, 0.975, 0.2696, 0.953, 0.2696, 0.953, 0.03166, 0.975, 0.03166, 0.953, 0.3119, 0.975, 0.3119, 0.975, 0.3667, 0.953, 0.3667, 0.9106, 0.3119, 0.9318, 0.3119, 0.9318, 0.3667, 0.9106, 0.3667, 0.8679, 0.3119, 0.8893, 0.3119, 0.8893, 0.3667, 0.8679, 0.3667, 0.847, 0.3119, 0.8679, 0.3119, 0.8679, 0.3667, 0.847, 0.3667, 0.8046, 0.3119, 0.826, 0.3119, 0.826, 0.3667, 0.8046, 0.3667, 0.826, 0.3119, 0.847, 0.3119, 0.847, 0.3667, 0.826, 0.3667, 0.8893, 0.3119, 0.9106, 0.3119, 0.9106, 0.3667, 0.8893, 0.3667, 0.953, 0.3667, 0.9318, 0.3667, 0.9318, 0.3119, 0.953, 0.3119, 0.9318, 0.4551, 0.9318, 0.4129, 0.953, 0.4129, 0.953, 0.4551, 0.8893, 0.4551, 0.8893, 0.4129, 0.9106, 0.4129, 0.9106, 0.4551, 0.826, 0.4551, 0.826, 0.4129, 0.847, 0.4129, 0.847, 0.4551, 0.8046, 0.4551, 0.8046, 0.4129, 0.826, 0.4129, 0.826, 0.4551, 0.847, 0.4551, 0.847, 0.4129, 0.8679, 0.4129, 0.8679, 0.4551, 0.8679, 0.4551, 0.8679, 0.4129, 0.8893, 0.4129, 0.8893, 0.4551, 0.9106, 0.4551, 0.9106, 0.4129, 0.9318, 0.4129, 0.9318, 0.4551, 0.953, 0.4551, 0.953, 0.4129, 0.975, 0.4129, 0.975, 0.4551, 0.953, 0.2908, 0.953, 0.2802, 0.975, 0.2802, 0.975, 0.2908, 0.953, 0.2802, 0.953, 0.2696, 0.975, 0.2696, 0.975, 0.2802, 0.9318, 0.2908, 0.9318, 0.2802, 0.953, 0.2802, 0.953, 0.2908, 0.9318, 0.2802, 0.9318, 0.2696, 0.953, 0.2696, 0.953, 0.2802, 0.9106, 0.2908, 0.9106, 0.2802, 0.9318, 0.2802, 0.9318, 0.2908, 0.9106, 0.2802, 0.9106, 0.2696, 0.9318, 0.2696, 0.9318, 0.2802, 0.8893, 0.2908, 0.8893, 0.2802, 0.9106, 0.2802, 0.9106, 0.2908, 0.8893, 0.2802, 0.8893, 0.2696, 0.9106, 0.2696, 0.9106, 0.2802, 0.8679, 0.2908, 0.8679, 0.2802, 0.8893, 0.2802, 0.8893, 0.2908, 0.8679, 0.2802, 0.8679, 0.2696, 0.8893, 0.2696, 0.8893, 0.2802, 0.847, 0.2908, 0.847, 0.2802, 0.8679, 0.2802, 0.8679, 0.2908, 0.847, 0.2802, 0.847, 0.2696, 0.8679, 0.2696, 0.8679, 0.2802, 0.826, 0.2908, 0.826, 0.2802, 0.847, 0.2802, 0.847, 0.2908, 0.826, 0.2802, 0.826, 0.2696, 0.847, 0.2696, 0.847, 0.2802, 0.8046, 0.2908, 0.8046, 0.2802, 0.826, 0.2802, 0.826, 0.2908, 0.8046, 0.2802, 0.8046, 0.2696, 0.826, 0.2696, 0.826, 0.2802, 0.8046, 0.3014, 0.826, 0.3014, 0.826, 0.3119, 0.8046, 0.3119, 0.8046, 0.2908, 0.826, 0.2908, 0.826, 0.3014, 0.8046, 0.3014, 0.826, 0.3014, 0.847, 0.3014, 0.847, 0.3119, 0.826, 0.3119, 0.826, 0.2908, 0.847, 0.2908, 0.847, 0.3014, 0.826, 0.3014, 0.847, 0.3014, 0.8679, 0.3014, 0.8679, 0.3119, 0.847, 0.3119, 0.847, 0.2908, 0.8679, 0.2908, 0.8679, 0.3014, 0.847, 0.3014, 0.8679, 0.3014, 0.8893, 0.3014, 0.8893, 0.3119, 0.8679, 0.3119, 0.8679, 0.2908, 0.8893, 0.2908, 0.8893, 0.3014, 0.8679, 0.3014, 0.8893, 0.3014, 0.9106, 0.3014, 0.9106, 0.3119, 0.8893, 0.3119, 0.8893, 0.2908, 0.9106, 0.2908, 0.9106, 0.3014, 0.8893, 0.3014, 0.9106, 0.3014, 0.9318, 0.3014, 0.9318, 0.3119, 0.9106, 0.3119, 0.9106, 0.2908, 0.9318, 0.2908, 0.9318, 0.3014, 0.9106, 0.3014, 0.953, 0.3119, 0.9318, 0.3119, 0.9318, 0.3014, 0.953, 0.3014, 0.9318, 0.2908, 0.953, 0.2908, 0.953, 0.3014, 0.9318, 0.3014, 0.953, 0.3014, 0.975, 0.3014, 0.975, 0.3119, 0.953, 0.3119, 0.953, 0.2908, 0.975, 0.2908, 0.975, 0.3014, 0.953, 0.3014, 0.5403, 0.04031, 0.3932, 0.04031, 0.4668, 0.0206, 0.5942, 0.09417, 0.3393, 0.09417, 0.3932, 0.04031, 0.5403, 0.04031, 0.3393, 0.09417, 0.5942, 0.09417, 0.6139, 0.1677, 0.3196, 0.1677, 0.5201, 0.03892, 0.4668, 0.0283, 0.4134, 0.03892, 0.5654, 0.06914, 0.5201, 0.03892, 0.4134, 0.03892, 0.3682, 0.06914, 0.5956, 0.1144, 0.5654, 0.06914, 0.3682, 0.06914, 0.3379, 0.1144, 0.3273, 0.1677, 0.6062, 0.1677, 0.5956, 0.1144, 0.3379, 0.1144, 0.6893, 0.6546, 0.6893, 0.6358, 0.7179, 0.6358, 0.7179, 0.6546, 0.6893, 0.6745, 0.6893, 0.6546, 0.7179, 0.6546, 0.7179, 0.6745, 0.6893, 0.6934, 0.6893, 0.6745, 0.7179, 0.6745, 0.7179, 0.6934, 0.6599, 0.6546, 0.6599, 0.6358, 0.6893, 0.6358, 0.6893, 0.6546, 0.6599, 0.6745, 0.6599, 0.6546, 0.6893, 0.6546, 0.6893, 0.6745, 0.6599, 0.6934, 0.6599, 0.6745, 0.6893, 0.6745, 0.6893, 0.6934, 0.6313, 0.6546, 0.6313, 0.6358, 0.6599, 0.6358, 0.6599, 0.6546, 0.6313, 0.6745, 0.6313, 0.6546, 0.6599, 0.6546, 0.6599, 0.6745, 0.6313, 0.6934, 0.6313, 0.6745, 0.6599, 0.6745, 0.6599, 0.6934, 0.6893, 0.6358, 0.6893, 0.6281, 0.7179, 0.6281, 0.7179, 0.6358, 0.6893, 0.701, 0.6893, 0.6934, 0.7179, 0.6934, 0.7179, 0.701, 0.6599, 0.6358, 0.6599, 0.6281, 0.6893, 0.6281, 0.6893, 0.6358, 0.6599, 0.701, 0.6599, 0.6934, 0.6893, 0.6934, 0.6893, 0.701, 0.6313, 0.6358, 0.6313, 0.6281, 0.6599, 0.6281, 0.6599, 0.6358, 0.6313, 0.701, 0.6313, 0.6934, 0.6599, 0.6934, 0.6599, 0.701, 0.7609, 0.9731, 0.7179, 0.9731, 0.7179, 0.9683, 0.7609, 0.9683, 0.8038, 0.9731, 0.7609, 0.9731, 0.7609, 0.9683, 0.8038, 0.9683, 0.6746, 0.7174, 0.6313, 0.7174, 0.6313, 0.701, 0.6599, 0.701, 0.7179, 0.7174, 0.6746, 0.7174, 0.6893, 0.701, 0.7179, 0.701, 0.6746, 0.7174, 0.6599, 0.701, 0.6893, 0.701, 0.7179, 0.8738, 0.7609, 0.8738, 0.7609, 0.9683, 0.7179, 0.9683, 0.7609, 0.8738, 0.8038, 0.8738, 0.8038, 0.9683, 0.7609, 0.9683, 0.7823, 0.794, 0.7609, 0.8738, 0.7609, 0.794, 0.7609, 0.794, 0.7609, 0.8738, 0.7394, 0.794, 0.6313, 0.6164, 0.6599, 0.6164, 0.6599, 0.6281, 0.6313, 0.6281, 0.6599, 0.6164, 0.6893, 0.6164, 0.6893, 0.6281, 0.6599, 0.6281, 0.6893, 0.6164, 0.7179, 0.6164, 0.7179, 0.6281, 0.6893, 0.6281, 0.6313, 0.6133, 0.6599, 0.6133, 0.6599, 0.6164, 0.6313, 0.6164, 0.6599, 0.6133, 0.6893, 0.6133, 0.6893, 0.6164, 0.6599, 0.6164, 0.6893, 0.6133, 0.7179, 0.6133, 0.7179, 0.6164, 0.6893, 0.6164, 0.6967, 0.5498, 0.7179, 0.5498, 0.7179, 0.5933, 0.6893, 0.5933, 0.6528, 0.5498, 0.6599, 0.5933, 0.6313, 0.5933, 0.6313, 0.5498, 0.6746, 0.5498, 0.6599, 0.5933, 0.6528, 0.5498, 0.6746, 0.5498, 0.6893, 0.5933, 0.6599, 0.5933, 0.6967, 0.5498, 0.6893, 0.5933, 0.6746, 0.5498, 0.6313, 0.5933, 0.6599, 0.5933, 0.6599, 0.6133, 0.6313, 0.6133, 0.6599, 0.5933, 0.6893, 0.5933, 0.6893, 0.6133, 0.6599, 0.6133, 0.6893, 0.5933, 0.7179, 0.5933, 0.7179, 0.6133, 0.6893, 0.6133, 0.6967, 0.5451, 0.6967, 0.5498, 0.6746, 0.5498, 0.6746, 0.5451, 0.6967, 0.5404, 0.6967, 0.5451, 0.6746, 0.5451, 0.6746, 0.5404, 0.6967, 0.5451, 0.7179, 0.5451, 0.7179, 0.5498, 0.6967, 0.5498, 0.6967, 0.5404, 0.7179, 0.5404, 0.7179, 0.5451, 0.6967, 0.5451, 0.6528, 0.5451, 0.6746, 0.5451, 0.6746, 0.5498, 0.6528, 0.5498, 0.6528, 0.5404, 0.6746, 0.5404, 0.6746, 0.5451, 0.6528, 0.5451, 0.6313, 0.5451, 0.6528, 0.5451, 0.6528, 0.5498, 0.6313, 0.5498, 0.6313, 0.5404, 0.6528, 0.5404, 0.6528, 0.5451, 0.6313, 0.5451, 0.6967, 0.4801, 0.6967, 0.5404, 0.6746, 0.5404, 0.6746, 0.4801, 0.6967, 0.4801, 0.7179, 0.4801, 0.7179, 0.5404, 0.6967, 0.5404, 0.6528, 0.4801, 0.6746, 0.4801, 0.6746, 0.5404, 0.6528, 0.5404, 0.6313, 0.4801, 0.6528, 0.4801, 0.6528, 0.5404, 0.6313, 0.5404, 0.6746, 0.4642, 0.6967, 0.4642, 0.6967, 0.4801, 0.6746, 0.4801, 0.7179, 0.4642, 0.7179, 0.4801, 0.6967, 0.4801, 0.6967, 0.4642, 0.6746, 0.4642, 0.6746, 0.4801, 0.6528, 0.4801, 0.6528, 0.4642, 0.6528, 0.4642, 0.6528, 0.4801, 0.6313, 0.4801, 0.6313, 0.4642, 0.7609, 0.7847, 0.7394, 0.7847, 0.7394, 0.723, 0.7609, 0.723, 0.7179, 0.7847, 0.7179, 0.723, 0.7394, 0.723, 0.7394, 0.7847, 0.7609, 0.7847, 0.7609, 0.723, 0.7823, 0.723, 0.7823, 0.7847, 0.7823, 0.7847, 0.7823, 0.723, 0.8038, 0.723, 0.8038, 0.7847, 0.7609, 0.7894, 0.7609, 0.794, 0.7394, 0.794, 0.7394, 0.7894, 0.7609, 0.7847, 0.7609, 0.7894, 0.7394, 0.7894, 0.7394, 0.7847, 0.7179, 0.7894, 0.7394, 0.7894, 0.7394, 0.794, 0.7179, 0.794, 0.7179, 0.7847, 0.7394, 0.7847, 0.7394, 0.7894, 0.7179, 0.7894, 0.7609, 0.7894, 0.7823, 0.7894, 0.7823, 0.794, 0.7609, 0.794, 0.7609, 0.7847, 0.7823, 0.7847, 0.7823, 0.7894, 0.7609, 0.7894, 0.7823, 0.7894, 0.8038, 0.7894, 0.8038, 0.794, 0.7823, 0.794, 0.7823, 0.7847, 0.8038, 0.7847, 0.8038, 0.7894, 0.7823, 0.7894, 0.6535, 0.7847, 0.6535, 0.7894, 0.632, 0.7894, 0.632, 0.7847, 0.6535, 0.7894, 0.6535, 0.794, 0.632, 0.794, 0.632, 0.7894, 0.6749, 0.7847, 0.6749, 0.7894, 0.6535, 0.7894, 0.6535, 0.7847, 0.6749, 0.7894, 0.6749, 0.794, 0.6535, 0.794, 0.6535, 0.7894, 0.7179, 0.7847, 0.7179, 0.7894, 0.6964, 0.7894, 0.6964, 0.7847, 0.7179, 0.7894, 0.7179, 0.794, 0.6964, 0.794, 0.6964, 0.7894, 0.6749, 0.7847, 0.6964, 0.7847, 0.6964, 0.7894, 0.6749, 0.7894, 0.6749, 0.7894, 0.6964, 0.7894, 0.6964, 0.794, 0.6749, 0.794, 0.6535, 0.7847, 0.632, 0.7847, 0.632, 0.723, 0.6535, 0.723, 0.6749, 0.7847, 0.6535, 0.7847, 0.6535, 0.723, 0.6749, 0.723, 0.7179, 0.7847, 0.6964, 0.7847, 0.6964, 0.723, 0.7179, 0.723, 0.6749, 0.7847, 0.6749, 0.723, 0.6964, 0.723, 0.6964, 0.7847, 0.783, 0.4642, 0.8045, 0.4642, 0.8045, 0.4801, 0.783, 0.4801, 0.7612, 0.4642, 0.783, 0.4642, 0.783, 0.4801, 0.7612, 0.4801, 0.7179, 0.4642, 0.7391, 0.4642, 0.7391, 0.4801, 0.7179, 0.4801, 0.7612, 0.4642, 0.7612, 0.4801, 0.7391, 0.4801, 0.7391, 0.4642, 0.8045, 0.4801, 0.8045, 0.5404, 0.783, 0.5404, 0.783, 0.4801, 0.783, 0.4801, 0.783, 0.5404, 0.7612, 0.5404, 0.7612, 0.4801, 0.7391, 0.4801, 0.7391, 0.5404, 0.7179, 0.5404, 0.7179, 0.4801, 0.7391, 0.4801, 0.7612, 0.4801, 0.7612, 0.5404, 0.7391, 0.5404, 0.8045, 0.5404, 0.8045, 0.5451, 0.783, 0.5451, 0.783, 0.5404, 0.8045, 0.5451, 0.8045, 0.5498, 0.783, 0.5498, 0.783, 0.5451, 0.783, 0.5404, 0.783, 0.5451, 0.7612, 0.5451, 0.7612, 0.5404, 0.783, 0.5451, 0.783, 0.5498, 0.7612, 0.5498, 0.7612, 0.5451, 0.7391, 0.5404, 0.7391, 0.5451, 0.7179, 0.5451, 0.7179, 0.5404, 0.7391, 0.5451, 0.7391, 0.5498, 0.7179, 0.5498, 0.7179, 0.5451, 0.7391, 0.5404, 0.7612, 0.5404, 0.7612, 0.5451, 0.7391, 0.5451, 0.7391, 0.5451, 0.7612, 0.5451, 0.7612, 0.5498, 0.7391, 0.5498, 0.7465, 0.5933, 0.7465, 0.6133, 0.7179, 0.6133, 0.7179, 0.5933, 0.7759, 0.5933, 0.7759, 0.6133, 0.7465, 0.6133, 0.7465, 0.5933, 0.8045, 0.5933, 0.8045, 0.6133, 0.7759, 0.6133, 0.7759, 0.5933, 0.7391, 0.5498, 0.7612, 0.5498, 0.7465, 0.5933, 0.7612, 0.5498, 0.7759, 0.5933, 0.7465, 0.5933, 0.7612, 0.5498, 0.783, 0.5498, 0.7759, 0.5933, 0.783, 0.5498, 0.8045, 0.5498, 0.8045, 0.5933, 0.7759, 0.5933, 0.7391, 0.5498, 0.7465, 0.5933, 0.7179, 0.5933, 0.7179, 0.5498, 0.7465, 0.6133, 0.7465, 0.6164, 0.7179, 0.6164, 0.7179, 0.6133, 0.7759, 0.6133, 0.7759, 0.6164, 0.7465, 0.6164, 0.7465, 0.6133, 0.8045, 0.6133, 0.8045, 0.6164, 0.7759, 0.6164, 0.7759, 0.6133, 0.7465, 0.6164, 0.7465, 0.6281, 0.7179, 0.6281, 0.7179, 0.6164, 0.7759, 0.6164, 0.7759, 0.6281, 0.7465, 0.6281, 0.7465, 0.6164, 0.8045, 0.6164, 0.8045, 0.6281, 0.7759, 0.6281, 0.7759, 0.6164, 0.6749, 0.794, 0.6964, 0.794, 0.6749, 0.8738, 0.6535, 0.794, 0.6749, 0.794, 0.6749, 0.8738, 0.6749, 0.8738, 0.6749, 0.9683, 0.632, 0.9683, 0.632, 0.8738, 0.7179, 0.8738, 0.7179, 0.9683, 0.6749, 0.9683, 0.6749, 0.8738, 0.7612, 0.7174, 0.7465, 0.701, 0.7759, 0.701, 0.7179, 0.7174, 0.7179, 0.701, 0.7465, 0.701, 0.7612, 0.7174, 0.7612, 0.7174, 0.7759, 0.701, 0.8045, 0.701, 0.8045, 0.7174, 0.632, 0.9731, 0.632, 0.9683, 0.6749, 0.9683, 0.6749, 0.9731, 0.6749, 0.9731, 0.6749, 0.9683, 0.7179, 0.9683, 0.7179, 0.9731, 0.8045, 0.701, 0.7759, 0.701, 0.7759, 0.6934, 0.8045, 0.6934, 0.8045, 0.6358, 0.7759, 0.6358, 0.7759, 0.6281, 0.8045, 0.6281, 0.7759, 0.701, 0.7465, 0.701, 0.7465, 0.6934, 0.7759, 0.6934, 0.7759, 0.6358, 0.7465, 0.6358, 0.7465, 0.6281, 0.7759, 0.6281, 0.7465, 0.701, 0.7179, 0.701, 0.7179, 0.6934, 0.7465, 0.6934, 0.7465, 0.6358, 0.7179, 0.6358, 0.7179, 0.6281, 0.7465, 0.6281, 0.8045, 0.6934, 0.7759, 0.6934, 0.7759, 0.6745, 0.8045, 0.6745, 0.8045, 0.6745, 0.7759, 0.6745, 0.7759, 0.6546, 0.8045, 0.6546, 0.8045, 0.6546, 0.7759, 0.6546, 0.7759, 0.6358, 0.8045, 0.6358, 0.7759, 0.6934, 0.7465, 0.6934, 0.7465, 0.6745, 0.7759, 0.6745, 0.7759, 0.6745, 0.7465, 0.6745, 0.7465, 0.6546, 0.7759, 0.6546, 0.7759, 0.6546, 0.7465, 0.6546, 0.7465, 0.6358, 0.7759, 0.6358, 0.7465, 0.6934, 0.7179, 0.6934, 0.7179, 0.6745, 0.7465, 0.6745, 0.7465, 0.6745, 0.7179, 0.6745, 0.7179, 0.6546, 0.7465, 0.6546, 0.7465, 0.6546, 0.7179, 0.6546, 0.7179, 0.6358, 0.7465, 0.6358, 0.8625, 0.6546, 0.8625, 0.6358, 0.8911, 0.6358, 0.8911, 0.6546, 0.8625, 0.6745, 0.8625, 0.6546, 0.8911, 0.6546, 0.8911, 0.6745, 0.8625, 0.6934, 0.8625, 0.6745, 0.8911, 0.6745, 0.8911, 0.6934, 0.8331, 0.6546, 0.8331, 0.6358, 0.8625, 0.6358, 0.8625, 0.6546, 0.8331, 0.6745, 0.8331, 0.6546, 0.8625, 0.6546, 0.8625, 0.6745, 0.8331, 0.6934, 0.8331, 0.6745, 0.8625, 0.6745, 0.8625, 0.6934, 0.8045, 0.6546, 0.8045, 0.6358, 0.8331, 0.6358, 0.8331, 0.6546, 0.8045, 0.6745, 0.8045, 0.6546, 0.8331, 0.6546, 0.8331, 0.6745, 0.8045, 0.6934, 0.8045, 0.6745, 0.8331, 0.6745, 0.8331, 0.6934, 0.8625, 0.6358, 0.8625, 0.6281, 0.8911, 0.6281, 0.8911, 0.6358, 0.8625, 0.701, 0.8625, 0.6934, 0.8911, 0.6934, 0.8911, 0.701, 0.8331, 0.6358, 0.8331, 0.6281, 0.8625, 0.6281, 0.8625, 0.6358, 0.8331, 0.701, 0.8331, 0.6934, 0.8625, 0.6934, 0.8625, 0.701, 0.8045, 0.6358, 0.8045, 0.6281, 0.8331, 0.6281, 0.8331, 0.6358, 0.8045, 0.701, 0.8045, 0.6934, 0.8331, 0.6934, 0.8331, 0.701, 0.9327, 0.9731, 0.8897, 0.9731, 0.8897, 0.9683, 0.9327, 0.9683, 0.9756, 0.9731, 0.9327, 0.9731, 0.9327, 0.9683, 0.9756, 0.9683, 0.8478, 0.7174, 0.8045, 0.7174, 0.8045, 0.701, 0.8331, 0.701, 0.8911, 0.7174, 0.8478, 0.7174, 0.8625, 0.701, 0.8911, 0.701, 0.8478, 0.7174, 0.8331, 0.701, 0.8625, 0.701, 0.8897, 0.8738, 0.9327, 0.8738, 0.9327, 0.9683, 0.8897, 0.9683, 0.9327, 0.8738, 0.9756, 0.8738, 0.9756, 0.9683, 0.9327, 0.9683, 0.9542, 0.794, 0.9327, 0.8738, 0.9327, 0.794, 0.9327, 0.794, 0.9327, 0.8738, 0.9112, 0.794, 0.8045, 0.6164, 0.8331, 0.6164, 0.8331, 0.6281, 0.8045, 0.6281, 0.8331, 0.6164, 0.8625, 0.6164, 0.8625, 0.6281, 0.8331, 0.6281, 0.8625, 0.6164, 0.8911, 0.6164, 0.8911, 0.6281, 0.8625, 0.6281, 0.8045, 0.6133, 0.8331, 0.6133, 0.8331, 0.6164, 0.8045, 0.6164, 0.8331, 0.6133, 0.8625, 0.6133, 0.8625, 0.6164, 0.8331, 0.6164, 0.8625, 0.6133, 0.8911, 0.6133, 0.8911, 0.6164, 0.8625, 0.6164, 0.8699, 0.5498, 0.8911, 0.5498, 0.8911, 0.5933, 0.8625, 0.5933, 0.826, 0.5498, 0.8331, 0.5933, 0.8045, 0.5933, 0.8045, 0.5498, 0.8478, 0.5498, 0.8331, 0.5933, 0.826, 0.5498, 0.8478, 0.5498, 0.8625, 0.5933, 0.8331, 0.5933, 0.8699, 0.5498, 0.8625, 0.5933, 0.8478, 0.5498, 0.8045, 0.5933, 0.8331, 0.5933, 0.8331, 0.6133, 0.8045, 0.6133, 0.8331, 0.5933, 0.8625, 0.5933, 0.8625, 0.6133, 0.8331, 0.6133, 0.8625, 0.5933, 0.8911, 0.5933, 0.8911, 0.6133, 0.8625, 0.6133, 0.8699, 0.5451, 0.8699, 0.5498, 0.8478, 0.5498, 0.8478, 0.5451, 0.8699, 0.5404, 0.8699, 0.5451, 0.8478, 0.5451, 0.8478, 0.5404, 0.8699, 0.5451, 0.8911, 0.5451, 0.8911, 0.5498, 0.8699, 0.5498, 0.8699, 0.5404, 0.8911, 0.5404, 0.8911, 0.5451, 0.8699, 0.5451, 0.826, 0.5451, 0.8478, 0.5451, 0.8478, 0.5498, 0.826, 0.5498, 0.826, 0.5404, 0.8478, 0.5404, 0.8478, 0.5451, 0.826, 0.5451, 0.8045, 0.5451, 0.826, 0.5451, 0.826, 0.5498, 0.8045, 0.5498, 0.8045, 0.5404, 0.826, 0.5404, 0.826, 0.5451, 0.8045, 0.5451, 0.8699, 0.4801, 0.8699, 0.5404, 0.8478, 0.5404, 0.8478, 0.4801, 0.8699, 0.4801, 0.8911, 0.4801, 0.8911, 0.5404, 0.8699, 0.5404, 0.826, 0.4801, 0.8478, 0.4801, 0.8478, 0.5404, 0.826, 0.5404, 0.8045, 0.4801, 0.826, 0.4801, 0.826, 0.5404, 0.8045, 0.5404, 0.8478, 0.4642, 0.8699, 0.4642, 0.8699, 0.4801, 0.8478, 0.4801, 0.8911, 0.4642, 0.8911, 0.4801, 0.8699, 0.4801, 0.8699, 0.4642, 0.8478, 0.4642, 0.8478, 0.4801, 0.826, 0.4801, 0.826, 0.4642, 0.826, 0.4642, 0.826, 0.4801, 0.8045, 0.4801, 0.8045, 0.4642, 0.9327, 0.7847, 0.9112, 0.7847, 0.9112, 0.723, 0.9327, 0.723, 0.8897, 0.7847, 0.8897, 0.723, 0.9112, 0.723, 0.9112, 0.7847, 0.9327, 0.7847, 0.9327, 0.723, 0.9542, 0.723, 0.9542, 0.7847, 0.9542, 0.7847, 0.9542, 0.723, 0.9756, 0.723, 0.9756, 0.7847, 0.9327, 0.7894, 0.9327, 0.794, 0.9112, 0.794, 0.9112, 0.7894, 0.9327, 0.7847, 0.9327, 0.7894, 0.9112, 0.7894, 0.9112, 0.7847, 0.8897, 0.7894, 0.9112, 0.7894, 0.9112, 0.794, 0.8897, 0.794, 0.8897, 0.7847, 0.9112, 0.7847, 0.9112, 0.7894, 0.8897, 0.7894, 0.9327, 0.7894, 0.9542, 0.7894, 0.9542, 0.794, 0.9327, 0.794, 0.9327, 0.7847, 0.9542, 0.7847, 0.9542, 0.7894, 0.9327, 0.7894, 0.9542, 0.7894, 0.9756, 0.7894, 0.9756, 0.794, 0.9542, 0.794, 0.9542, 0.7847, 0.9756, 0.7847, 0.9756, 0.7894, 0.9542, 0.7894, 0.8253, 0.7847, 0.8253, 0.7894, 0.8038, 0.7894, 0.8038, 0.7847, 0.8253, 0.7894, 0.8253, 0.794, 0.8038, 0.794, 0.8038, 0.7894, 0.8467, 0.7847, 0.8467, 0.7894, 0.8253, 0.7894, 0.8253, 0.7847, 0.8467, 0.7894, 0.8467, 0.794, 0.8253, 0.794, 0.8253, 0.7894, 0.8897, 0.7847, 0.8897, 0.7894, 0.8682, 0.7894, 0.8682, 0.7847, 0.8897, 0.7894, 0.8897, 0.794, 0.8682, 0.794, 0.8682, 0.7894, 0.8467, 0.7847, 0.8682, 0.7847, 0.8682, 0.7894, 0.8467, 0.7894, 0.8467, 0.7894, 0.8682, 0.7894, 0.8682, 0.794, 0.8467, 0.794, 0.8253, 0.7847, 0.8038, 0.7847, 0.8038, 0.723, 0.8253, 0.723, 0.8467, 0.7847, 0.8253, 0.7847, 0.8253, 0.723, 0.8467, 0.723, 0.8897, 0.7847, 0.8682, 0.7847, 0.8682, 0.723, 0.8897, 0.723, 0.8467, 0.7847, 0.8467, 0.723, 0.8682, 0.723, 0.8682, 0.7847, 0.9562, 0.4642, 0.9777, 0.4642, 0.9777, 0.4801, 0.9562, 0.4801, 0.9344, 0.4642, 0.9562, 0.4642, 0.9562, 0.4801, 0.9344, 0.4801, 0.8911, 0.4642, 0.9123, 0.4642, 0.9123, 0.4801, 0.8911, 0.4801, 0.9344, 0.4642, 0.9344, 0.4801, 0.9123, 0.4801, 0.9123, 0.4642, 0.9777, 0.4801, 0.9777, 0.5404, 0.9562, 0.5404, 0.9562, 0.4801, 0.9562, 0.4801, 0.9562, 0.5404, 0.9344, 0.5404, 0.9344, 0.4801, 0.9123, 0.4801, 0.9123, 0.5404, 0.8911, 0.5404, 0.8911, 0.4801, 0.9123, 0.4801, 0.9344, 0.4801, 0.9344, 0.5404, 0.9123, 0.5404, 0.9777, 0.5404, 0.9777, 0.5451, 0.9562, 0.5451, 0.9562, 0.5404, 0.9777, 0.5451, 0.9777, 0.5498, 0.9562, 0.5498, 0.9562, 0.5451, 0.9562, 0.5404, 0.9562, 0.5451, 0.9344, 0.5451, 0.9344, 0.5404, 0.9562, 0.5451, 0.9562, 0.5498, 0.9344, 0.5498, 0.9344, 0.5451, 0.9123, 0.5404, 0.9123, 0.5451, 0.8911, 0.5451, 0.8911, 0.5404, 0.9123, 0.5451, 0.9123, 0.5498, 0.8911, 0.5498, 0.8911, 0.5451, 0.9123, 0.5404, 0.9344, 0.5404, 0.9344, 0.5451, 0.9123, 0.5451, 0.9123, 0.5451, 0.9344, 0.5451, 0.9344, 0.5498, 0.9123, 0.5498, 0.9196, 0.5933, 0.9196, 0.6133, 0.8911, 0.6133, 0.8911, 0.5933, 0.9491, 0.5933, 0.9491, 0.6133, 0.9196, 0.6133, 0.9196, 0.5933, 0.9777, 0.5933, 0.9777, 0.6133, 0.9491, 0.6133, 0.9491, 0.5933, 0.9123, 0.5498, 0.9344, 0.5498, 0.9196, 0.5933, 0.9344, 0.5498, 0.9491, 0.5933, 0.9196, 0.5933, 0.9344, 0.5498, 0.9562, 0.5498, 0.9491, 0.5933, 0.9562, 0.5498, 0.9777, 0.5498, 0.9777, 0.5933, 0.9491, 0.5933, 0.9123, 0.5498, 0.9196, 0.5933, 0.8911, 0.5933, 0.8911, 0.5498, 0.9196, 0.6133, 0.9196, 0.6164, 0.8911, 0.6164, 0.8911, 0.6133, 0.9491, 0.6133, 0.9491, 0.6164, 0.9196, 0.6164, 0.9196, 0.6133, 0.9777, 0.6133, 0.9777, 0.6164, 0.9491, 0.6164, 0.9491, 0.6133, 0.9196, 0.6164, 0.9196, 0.6281, 0.8911, 0.6281, 0.8911, 0.6164, 0.9491, 0.6164, 0.9491, 0.6281, 0.9196, 0.6281, 0.9196, 0.6164, 0.9777, 0.6164, 0.9777, 0.6281, 0.9491, 0.6281, 0.9491, 0.6164, 0.8467, 0.794, 0.8682, 0.794, 0.8467, 0.8738, 0.8253, 0.794, 0.8467, 0.794, 0.8467, 0.8738, 0.8467, 0.8738, 0.8467, 0.9683, 0.8038, 0.9683, 0.8038, 0.8738, 0.8897, 0.8738, 0.8897, 0.9683, 0.8467, 0.9683, 0.8467, 0.8738, 0.9344, 0.7174, 0.9196, 0.701, 0.9491, 0.701, 0.8911, 0.7174, 0.8911, 0.701, 0.9196, 0.701, 0.9344, 0.7174, 0.9344, 0.7174, 0.9491, 0.701, 0.9777, 0.701, 0.9777, 0.7174, 0.8038, 0.9731, 0.8038, 0.9683, 0.8467, 0.9683, 0.8467, 0.9731, 0.8467, 0.9731, 0.8467, 0.9683, 0.8897, 0.9683, 0.8897, 0.9731, 0.9777, 0.701, 0.9491, 0.701, 0.9491, 0.6934, 0.9777, 0.6934, 0.9777, 0.6358, 0.9491, 0.6358, 0.9491, 0.6281, 0.9777, 0.6281, 0.9491, 0.701, 0.9196, 0.701, 0.9196, 0.6934, 0.9491, 0.6934, 0.9491, 0.6358, 0.9196, 0.6358, 0.9196, 0.6281, 0.9491, 0.6281, 0.9196, 0.701, 0.8911, 0.701, 0.8911, 0.6934, 0.9196, 0.6934, 0.9196, 0.6358, 0.8911, 0.6358, 0.8911, 0.6281, 0.9196, 0.6281, 0.9491, 0.6745, 0.9777, 0.6745, 0.9777, 0.6934, 0.9491, 0.6934, 0.9777, 0.6745, 0.9491, 0.6745, 0.9491, 0.6546, 0.9777, 0.6546, 0.9777, 0.6546, 0.9491, 0.6546, 0.9491, 0.6358, 0.9777, 0.6358, 0.9491, 0.6934, 0.9196, 0.6934, 0.9196, 0.6745, 0.9491, 0.6745, 0.9491, 0.6745, 0.9196, 0.6745, 0.9196, 0.6546, 0.9491, 0.6546, 0.9491, 0.6546, 0.9196, 0.6546, 0.9196, 0.6358, 0.9491, 0.6358, 0.9196, 0.6934, 0.8911, 0.6934, 0.8911, 0.6745, 0.9196, 0.6745, 0.9196, 0.6745, 0.8911, 0.6745, 0.8911, 0.6546, 0.9196, 0.6546, 0.9196, 0.6546, 0.8911, 0.6546, 0.8911, 0.6358, 0.9196, 0.6358, 0.8038, 0.794, 0.8253, 0.794, 0.8038, 0.8738, 0.8253, 0.794, 0.8467, 0.8738, 0.8038, 0.8738, 0.8897, 0.794, 0.8897, 0.8738, 0.8682, 0.794, 0.8897, 0.8738, 0.8467, 0.8738, 0.8682, 0.794, 0.8897, 0.794, 0.9112, 0.794, 0.8897, 0.8738, 0.9112, 0.794, 0.9327, 0.8738, 0.8897, 0.8738, 0.9756, 0.794, 0.9756, 0.8738, 0.9542, 0.794, 0.9756, 0.8738, 0.9327, 0.8738, 0.9542, 0.794, 0.632, 0.794, 0.6535, 0.794, 0.632, 0.8738, 0.6535, 0.794, 0.6749, 0.8738, 0.632, 0.8738, 0.7179, 0.794, 0.7179, 0.8738, 0.6964, 0.794, 0.7179, 0.8738, 0.6749, 0.8738, 0.6964, 0.794, 0.7179, 0.794, 0.7394, 0.794, 0.7179, 0.8738, 0.7394, 0.794, 0.7609, 0.8738, 0.7179, 0.8738, 0.8038, 0.794, 0.8038, 0.8738, 0.7823, 0.794, 0.8038, 0.8738, 0.7609, 0.8738, 0.7823, 0.794, 0.02504, 0.6628, 0.02504, 0.6537, 0.06439, 0.6537, 0.06439, 0.6628, 0.02504, 0.6537, 0.02504, 0.6445, 0.06439, 0.6445, 0.06439, 0.6537, 0.06439, 0.6628, 0.06439, 0.6537, 0.1013, 0.6537, 0.1013, 0.6628, 0.06439, 0.6537, 0.06439, 0.6445, 0.1013, 0.6445, 0.1013, 0.6537, 0.1013, 0.6628, 0.1013, 0.6537, 0.1382, 0.6537, 0.1382, 0.6628, 0.1013, 0.6537, 0.1013, 0.6445, 0.1382, 0.6445, 0.1382, 0.6537, 0.1382, 0.6628, 0.1382, 0.6537, 0.173, 0.6537, 0.173, 0.6628, 0.1382, 0.6537, 0.1382, 0.6445, 0.173, 0.6445, 0.173, 0.6537, 0.173, 0.6628, 0.173, 0.6537, 0.2079, 0.6537, 0.2079, 0.6628, 0.173, 0.6537, 0.173, 0.6445, 0.2079, 0.6445, 0.2079, 0.6537, 0.2079, 0.6628, 0.2079, 0.6537, 0.2445, 0.6537, 0.2445, 0.6628, 0.2079, 0.6537, 0.2079, 0.6445, 0.2445, 0.6445, 0.2445, 0.6537, 0.2445, 0.6628, 0.2445, 0.6537, 0.2811, 0.6537, 0.2811, 0.6628, 0.2445, 0.6537, 0.2445, 0.6445, 0.2811, 0.6445, 0.2811, 0.6537, 0.2811, 0.6628, 0.2811, 0.6537, 0.3197, 0.6537, 0.3197, 0.6628, 0.2811, 0.6537, 0.2811, 0.6445, 0.3197, 0.6445, 0.3197, 0.6537, 0.3197, 0.6628, 0.3197, 0.6537, 0.3583, 0.6537, 0.3583, 0.6628, 0.3197, 0.6537, 0.3197, 0.6445, 0.3583, 0.6445, 0.3583, 0.6537, 0.3583, 0.6628, 0.3583, 0.6537, 0.3949, 0.6537, 0.3949, 0.6628, 0.3583, 0.6537, 0.3583, 0.6445, 0.3949, 0.6445, 0.3949, 0.6537, 0.3949, 0.6628, 0.3949, 0.6537, 0.4315, 0.6537, 0.4315, 0.6628, 0.3949, 0.6537, 0.3949, 0.6445, 0.4315, 0.6445, 0.4315, 0.6537, 0.4315, 0.6628, 0.4315, 0.6537, 0.4664, 0.6537, 0.4664, 0.6628, 0.4315, 0.6537, 0.4315, 0.6445, 0.4664, 0.6445, 0.4664, 0.6537, 0.4664, 0.6628, 0.4664, 0.6537, 0.5012, 0.6537, 0.5012, 0.6628, 0.4664, 0.6537, 0.4664, 0.6445, 0.5012, 0.6445, 0.5012, 0.6537, 0.5012, 0.6628, 0.5012, 0.6537, 0.5381, 0.6537, 0.5381, 0.6628, 0.5012, 0.6537, 0.5012, 0.6445, 0.5381, 0.6445, 0.5381, 0.6537, 0.5381, 0.6628, 0.5381, 0.6537, 0.575, 0.6537, 0.575, 0.6628, 0.5381, 0.6537, 0.5381, 0.6445, 0.575, 0.6445, 0.575, 0.6537, 0.575, 0.6628, 0.575, 0.6537, 0.6144, 0.6537, 0.6144, 0.6628, 0.575, 0.6537, 0.575, 0.6445, 0.6144, 0.6445, 0.6144, 0.6537, 0.3197, 0.6994, 0.3197, 0.7085, 0.2811, 0.7085, 0.2811, 0.6994, 0.3197, 0.7085, 0.3197, 0.7176, 0.2811, 0.7176, 0.2811, 0.7085, 0.2811, 0.6994, 0.2811, 0.7085, 0.2445, 0.7085, 0.2445, 0.6994, 0.2811, 0.7085, 0.2811, 0.7176, 0.2445, 0.7176, 0.2445, 0.7085, 0.2445, 0.6994, 0.2445, 0.7085, 0.2079, 0.7085, 0.2079, 0.6994, 0.2445, 0.7085, 0.2445, 0.7176, 0.2079, 0.7176, 0.2079, 0.7085, 0.2079, 0.6994, 0.2079, 0.7085, 0.173, 0.7085, 0.173, 0.6994, 0.2079, 0.7085, 0.2079, 0.7176, 0.173, 0.7176, 0.173, 0.7085, 0.173, 0.6994, 0.173, 0.7085, 0.1382, 0.7085, 0.1382, 0.6994, 0.173, 0.7085, 0.173, 0.7176, 0.1382, 0.7176, 0.1382, 0.7085, 0.1382, 0.6994, 0.1382, 0.7085, 0.1013, 0.7085, 0.1013, 0.6994, 0.1382, 0.7085, 0.1382, 0.7176, 0.1013, 0.7176, 0.1013, 0.7085, 0.1013, 0.6994, 0.1013, 0.7085, 0.06439, 0.7085, 0.06439, 0.6994, 0.1013, 0.7085, 0.1013, 0.7176, 0.06439, 0.7176, 0.06439, 0.7085, 0.06439, 0.6994, 0.06439, 0.7085, 0.02504, 0.7085, 0.02504, 0.6994, 0.06439, 0.7085, 0.06439, 0.7176, 0.02504, 0.7176, 0.02504, 0.7085, 0.6144, 0.6994, 0.6144, 0.7085, 0.575, 0.7085, 0.575, 0.6994, 0.6144, 0.7085, 0.6144, 0.7176, 0.575, 0.7176, 0.575, 0.7085, 0.575, 0.6994, 0.575, 0.7085, 0.5381, 0.7085, 0.5381, 0.6994, 0.575, 0.7085, 0.575, 0.7176, 0.5381, 0.7176, 0.5381, 0.7085, 0.5381, 0.6994, 0.5381, 0.7085, 0.5012, 0.7085, 0.5012, 0.6994, 0.5381, 0.7085, 0.5381, 0.7176, 0.5012, 0.7176, 0.5012, 0.7085, 0.5012, 0.6994, 0.5012, 0.7085, 0.4664, 0.7085, 0.4664, 0.6994, 0.5012, 0.7085, 0.5012, 0.7176, 0.4664, 0.7176, 0.4664, 0.7085, 0.4664, 0.6994, 0.4664, 0.7085, 0.4315, 0.7085, 0.4315, 0.6994, 0.4664, 0.7085, 0.4664, 0.7176, 0.4315, 0.7176, 0.4315, 0.7085, 0.4315, 0.6994, 0.4315, 0.7085, 0.3949, 0.7085, 0.3949, 0.6994, 0.4315, 0.7085, 0.4315, 0.7176, 0.3949, 0.7176, 0.3949, 0.7085, 0.3949, 0.6994, 0.3949, 0.7085, 0.3583, 0.7085, 0.3583, 0.6994, 0.3949, 0.7085, 0.3949, 0.7176, 0.3583, 0.7176, 0.3583, 0.7085, 0.3583, 0.6994, 0.3583, 0.7085, 0.3197, 0.7085, 0.3197, 0.6994, 0.3583, 0.7085, 0.3583, 0.7176, 0.3197, 0.7176, 0.3197, 0.7085])
me_sport_bottle.materials.append(mat_sp_btl)
me_sport_bottle.use_remesh_preserve_volume = False
me_sport_bottle.use_remesh_preserve_attributes = False
me_sport_bottle.use_mirror_vertex_groups = False
me_sport_bottle.update()

# ---- objects
ob_sport_bottle = bpy.data.objects.new('Sport_Bottle', me_sport_bottle)
ob_empty = bpy.data.objects.new('Empty', None)

# ---- transforms, parenting, visibility, modifiers, constraints
ob_sport_bottle.location = (0.0, 0.0, 0.0)
ob_sport_bottle.lock_rotations_4d = False
ob_sport_bottle.empty_display_type = 'ARROWS'
ob_sport_bottle.lineart.crease_threshold = 0.0
ob_empty.location = (0.00726, -0.03295, 0.05912)
ob_empty.rotation_euler = (0.0, -0.0, -0.7382)
ob_empty.lock_rotations_4d = False
ob_empty.empty_display_type = 'ARROWS'
ob_empty.empty_image_offset = (0.0, 0.0)
ob_empty.lineart.crease_threshold = 0.0

# ---- collection membership
col_collection_1.objects.link(ob_sport_bottle)
col_collection_10.objects.link(ob_empty)

# ---- scene / render settings (as saved in the file)
scene.frame_start = 1; scene.frame_end = 250; scene.frame_set(232)
scene.render.engine = 'BLENDER_EEVEE_NEXT'
scene.render.image_settings.file_format = 'JPEG'
scene.render.image_settings.color_mode = 'RGB'
scene.render.image_settings.compression = 90
scene.render.resolution_x = 600
scene.render.resolution_y = 600
scene.render.pixel_aspect_x = 100.0
scene.render.pixel_aspect_y = 100.0
scene.render.fps = 25
scene.render.dither_intensity = 0.0
scene.render.use_compositing = False
scene.render.use_sequencer = False
scene.render.bake_margin = 2
scene.render.bake_bias = 0.0
scene.render.use_stamp_time = False
scene.render.use_stamp_date = False
scene.render.use_stamp_frame = False
scene.render.use_stamp_camera = False
scene.render.use_stamp_scene = False
scene.render.use_stamp_filename = False
scene.render.use_stamp_render_time = False
scene.render.stamp_font_size = 0
scene.cycles.use_denoising = False
scene.cycles.samples = 10
scene.cycles.sampling_pattern = 'TABULATED_SOBOL'
scene.cycles.light_sampling_threshold = 0.0
scene.cycles.use_adaptive_sampling = False
scene.cycles.use_light_tree = False
scene.cycles.blur_glossy = 0.0
scene.cycles.volume_bounces = 1
scene.cycles.pixel_filter_type = 'GAUSSIAN'
scene.cycles.sample_clamp_indirect = 0.0
scene.view_settings.view_transform = 'Raw'
bpy.context.view_layer.update()

# ---- added for rendering (the .blend has no active camera): camera
cam_auto = bpy.data.cameras.new('AutoCamera')
cam_auto.lens = 50.0
cam_auto.sensor_width = 36.0
cam_auto.clip_end = 1000.0
ob_auto_camera = bpy.data.objects.new('AutoCamera', cam_auto)
scene.collection.objects.link(ob_auto_camera)
ob_auto_camera.location = (9.58629, -11.5035, 7.66903)
ob_auto_camera.rotation_euler = (1.09748, -7.21219e-08, 0.694738)
scene.camera = ob_auto_camera
bpy.context.view_layer.update()
